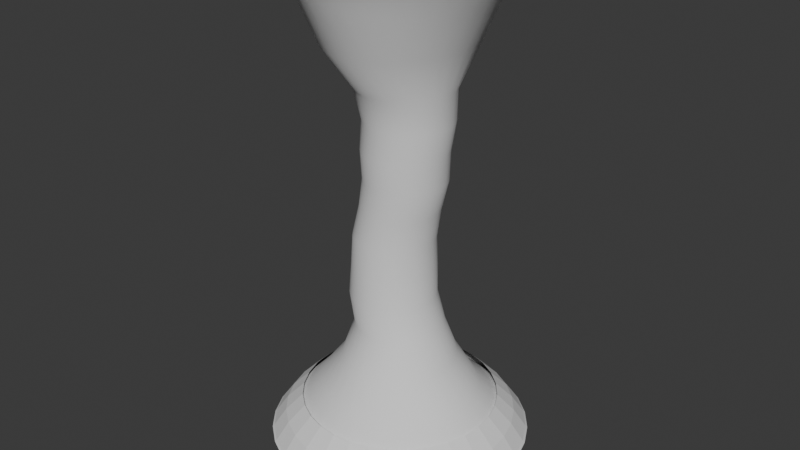 # Source: Tornado02.blend  (saved by Blender 4.0.36; exported with 4.5.12 LTS)
import bpy
from mathutils import Matrix  # noqa: F401  (used for matrix-valued properties, if any)

bpy.ops.wm.read_factory_settings(use_empty=True)
scene = bpy.context.scene
scene.name = 'Scene'

# ---- collections
col_collection = bpy.data.collections.new('Collection'); scene.collection.children.link(col_collection)

# ---- world
world_world = bpy.data.worlds.new('World'); scene.world = world_world
world_world.use_nodes = True; world_world.node_tree.nodes.clear()
_N = world_world.node_tree.nodes; _L = world_world.node_tree.links
n0 = _N.new('ShaderNodeOutputWorld'); n0.name = 'World Output'; n0.location = (300, 300)
n1 = _N.new('ShaderNodeBackground'); n1.name = 'Background'; n1.location = (10, 300)
n1.inputs[0].default_value = (0.05088, 0.05088, 0.05088, 1.0)
_L.new(n1.outputs[0], n0.inputs[0])
n0.is_active_output = True
world_world.color = (0.05088, 0.05088, 0.05088)
world_world.use_sun_shadow = False
world_world.sun_shadow_jitter_overblur = 0.0

# ---- meshes
me_cylinder = bpy.data.meshes.new('Cylinder')
me_cylinder.from_pydata([(-2.6e-08, 2.942, 0.0), (-2.262e-08, 2.546, 11.0), (0.5744, 2.886, 0.0), (0.4931, 2.497, 11.0), (1.127, 2.718, 0.0), (0.9673, 2.352, 11.0), (1.636, 2.447, 0.0), (1.404, 2.117, 11.0), (2.082, 2.081, 0.0), (1.787, 1.8, 11.0), (2.448, 1.635, 0.0), (2.102, 1.414, 11.0), (2.72, 1.126, 0.0), (2.335, 0.9741, 11.0), (2.888, 0.574, 0.0), (2.479, 0.4966, 11.0), (2.944, -2.91e-08, 0.0), (2.528, -1.815e-08, 11.0), (2.888, -0.574, 0.0), (2.479, -0.4966, 11.0), (2.72, -1.126, 0.0), (2.335, -0.9741, 11.0), (2.448, -1.635, 0.0), (2.102, -1.414, 11.0), (2.082, -2.081, 0.0), (1.787, -1.8, 11.0), (1.636, -2.447, 0.0), (1.404, -2.117, 11.0), (1.127, -2.718, 0.0), (0.9673, -2.352, 11.0), (0.5744, -2.886, 0.0), (0.4931, -2.497, 11.0), (-2.6e-08, -2.942, 0.0), (-2.262e-08, -2.546, 11.0), (-0.5744, -2.886, 0.0), (-0.4931, -2.497, 11.0), (-1.127, -2.718, 0.0), (-0.9673, -2.352, 11.0), (-1.636, -2.447, 0.0), (-1.404, -2.117, 11.0), (-2.082, -2.081, 0.0), (-1.787, -1.8, 11.0), (-2.448, -1.635, 0.0), (-2.102, -1.414, 11.0), (-2.72, -1.126, 0.0), (-2.335, -0.9741, 11.0), (-2.888, -0.574, 0.0), (-2.479, -0.4966, 11.0), (-2.944, -2.91e-08, 0.0), (-2.528, -1.815e-08, 11.0), (-2.888, 0.574, 0.0), (-2.479, 0.4966, 11.0), (-2.72, 1.126, 0.0), (-2.335, 0.9741, 11.0), (-2.448, 1.635, 0.0), (-2.102, 1.414, 11.0), (-2.082, 2.081, 0.0), (-1.787, 1.8, 11.0), (-1.636, 2.447, 0.0), (-1.404, 2.117, 11.0), (-1.127, 2.718, 0.0), (-0.9673, 2.352, 11.0), (-0.5744, 2.886, 0.0), (-0.4931, 2.497, 11.0), (0.0, 1.003, 2.75), (0.01111, 0.8807, 5.533), (0.1481, 1.076, 8.259), (0.3575, 1.055, 8.259), (0.1825, 0.8638, 5.533), (0.1951, 0.9835, 2.75), (0.5588, 0.9942, 8.259), (0.3472, 0.8137, 5.533), (0.3827, 0.9264, 2.75), (0.7443, 0.8947, 8.259), (0.4991, 0.7323, 5.533), (0.5556, 0.8338, 2.75), (0.9069, 0.7609, 8.259), (0.6322, 0.6228, 5.533), (0.7071, 0.709, 2.75), (1.04, 0.5978, 8.259), (0.7414, 0.4893, 5.533), (0.8315, 0.5571, 2.75), (1.14, 0.4118, 8.259), (0.8226, 0.337, 5.533), (0.9239, 0.3837, 2.75), (1.201, 0.2099, 8.259), (0.8725, 0.1718, 5.533), (0.9808, 0.1956, 2.75), (1.221, -1.977e-09, 8.259), (0.8894, -1.744e-09, 5.533), (1.0, 9.279e-10, 2.75), (1.201, -0.2099, 8.259), (0.8725, -0.1718, 5.533), (0.9808, -0.1956, 2.75), (1.14, -0.4118, 8.259), (0.8226, -0.337, 5.533), (0.9239, -0.3837, 2.75), (1.04, -0.5978, 8.259), (0.7414, -0.4893, 5.533), (0.8315, -0.5571, 2.75), (0.9069, -0.7609, 8.259), (0.6322, -0.6228, 5.533), (0.7071, -0.709, 2.75), (0.7443, -0.8947, 8.259), (0.4991, -0.7323, 5.533), (0.5556, -0.8338, 2.75), (0.5588, -0.9942, 8.259), (0.3472, -0.8137, 5.533), (0.3827, -0.9264, 2.75), (0.3575, -1.055, 8.259), (0.1825, -0.8638, 5.533), (0.1951, -0.9835, 2.75), (0.1481, -1.076, 8.259), (0.01111, -0.8807, 5.533), (0.0, -1.003, 2.75), (-0.06124, -1.055, 8.259), (-0.1602, -0.8638, 5.533), (-0.1951, -0.9835, 2.75), (-0.2626, -0.9942, 8.259), (-0.325, -0.8137, 5.533), (-0.3827, -0.9264, 2.75), (-0.4481, -0.8947, 8.259), (-0.4768, -0.7323, 5.533), (-0.5556, -0.8338, 2.75), (-0.6107, -0.7609, 8.259), (-0.6099, -0.6228, 5.533), (-0.7071, -0.709, 2.75), (-0.7442, -0.5978, 8.259), (-0.7192, -0.4893, 5.533), (-0.8315, -0.5571, 2.75), (-0.8433, -0.4118, 8.259), (-0.8003, -0.337, 5.533), (-0.9239, -0.3837, 2.75), (-0.9044, -0.2099, 8.259), (-0.8503, -0.1718, 5.533), (-0.9808, -0.1956, 2.75), (-0.925, -1.977e-09, 8.259), (-0.8672, -1.744e-09, 5.533), (-1.0, 9.279e-10, 2.75), (-0.9044, 0.2099, 8.259), (-0.8503, 0.1718, 5.533), (-0.9808, 0.1956, 2.75), (-0.8433, 0.4118, 8.259), (-0.8003, 0.337, 5.533), (-0.9239, 0.3837, 2.75), (-0.7442, 0.5978, 8.259), (-0.7192, 0.4893, 5.533), (-0.8315, 0.5571, 2.75), (-0.6107, 0.7609, 8.259), (-0.6099, 0.6228, 5.533), (-0.7071, 0.709, 2.75), (-0.4481, 0.8947, 8.259), (-0.4768, 0.7323, 5.533), (-0.5556, 0.8338, 2.75), (-0.2626, 0.9942, 8.259), (-0.325, 0.8137, 5.533), (-0.3827, 0.9264, 2.75), (-0.06124, 1.055, 8.259), (-0.1602, 0.8638, 5.533), (-0.1951, 0.9835, 2.75), (0.3631, 1.695, 1.178), (0.7123, 1.597, 1.178), (1.034, 1.437, 1.178), (1.316, 1.222, 1.178), (1.548, 0.9604, 1.178), (1.72, 0.6615, 1.178), (1.825, 0.3372, 1.178), (1.861, 6.113e-09, 1.178), (1.825, -0.3372, 1.178), (1.72, -0.6615, 1.178), (1.548, -0.9604, 1.178), (1.316, -1.222, 1.178), (1.034, -1.437, 1.178), (0.7123, -1.597, 1.178), (0.3631, -1.695, 1.178), (-7.451e-09, -1.729, 1.178), (-0.3631, -1.695, 1.178), (-0.7123, -1.597, 1.178), (-1.034, -1.437, 1.178), (-1.316, -1.222, 1.178), (-1.548, -0.9604, 1.178), (-1.72, -0.6615, 1.178), (-1.825, -0.3372, 1.178), (-1.861, 6.113e-09, 1.178), (-1.825, 0.3372, 1.178), (-1.72, 0.6615, 1.178), (-1.548, 0.9604, 1.178), (-1.316, 1.222, 1.178), (-1.034, 1.437, 1.178), (-0.7123, 1.597, 1.178), (-0.3631, 1.695, 1.178), (-7.451e-09, 1.729, 1.178), (0.0, 1.318, 1.955), (0.247, 1.293, 1.955), (0.4845, 1.218, 1.955), (0.7033, 1.096, 1.955), (0.8952, 0.9321, 1.955), (1.053, 0.7324, 1.955), (1.17, 0.5045, 1.955), (1.242, 0.2572, 1.955), (1.266, -6.839e-09, 1.955), (1.242, -0.2572, 1.955), (1.17, -0.5045, 1.955), (1.053, -0.7324, 1.955), (0.8952, -0.9321, 1.955), (0.7033, -1.096, 1.955), (0.4845, -1.218, 1.955), (0.247, -1.293, 1.955), (0.0, -1.318, 1.955), (-0.247, -1.293, 1.955), (-0.4845, -1.218, 1.955), (-0.7033, -1.096, 1.955), (-0.8952, -0.9321, 1.955), (-1.053, -0.7324, 1.955), (-1.17, -0.5045, 1.955), (-1.242, -0.2572, 1.955), (-1.266, -6.839e-09, 1.955), (-1.242, 0.2572, 1.955), (-1.17, 0.5045, 1.955), (-1.053, 0.7324, 1.955), (-0.8952, 0.9321, 1.955), (-0.7033, 1.096, 1.955), (-0.4845, 1.218, 1.955), (-0.247, 1.293, 1.955), (-2.782e-08, 2.065, 10.18), (0.3962, 2.026, 10.18), (0.7771, 1.908, 10.18), (1.128, 1.717, 10.18), (1.436, 1.46, 10.18), (1.689, 1.147, 10.18), (1.876, 0.7904, 10.18), (1.992, 0.4029, 10.18), (2.031, -1.1e-08, 10.18), (1.992, -0.4029, 10.18), (1.876, -0.7904, 10.18), (1.689, -1.147, 10.18), (1.436, -1.46, 10.18), (1.128, -1.717, 10.18), (0.7771, -1.908, 10.18), (0.3962, -2.026, 10.18), (-2.782e-08, -2.065, 10.18), (-0.3962, -2.026, 10.18), (-0.7771, -1.908, 10.18), (-1.128, -1.717, 10.18), (-1.436, -1.46, 10.18), (-1.689, -1.147, 10.18), (-1.876, -0.7904, 10.18), (-1.992, -0.4029, 10.18), (-2.031, -1.1e-08, 10.18), (-1.992, 0.4029, 10.18), (-1.876, 0.7904, 10.18), (-1.689, 1.147, 10.18), (-1.436, 1.46, 10.18), (-1.128, 1.717, 10.18), (-0.7771, 1.908, 10.18), (-0.3962, 2.026, 10.18), (0.3577, 1.74, 9.216), (0.6393, 1.639, 9.216), (0.8988, 1.475, 9.216), (1.126, 1.255, 9.216), (1.313, 0.9858, 9.216), (1.452, 0.6791, 9.216), (1.537, 0.3462, 9.216), (1.566, -1.072e-08, 9.216), (1.537, -0.3462, 9.216), (1.452, -0.6791, 9.216), (1.313, -0.9858, 9.216), (1.126, -1.255, 9.216), (0.8988, -1.475, 9.216), (0.6393, -1.639, 9.216), (0.3577, -1.74, 9.216), (0.0648, -1.774, 9.216), (-0.2281, -1.74, 9.216), (-0.5097, -1.639, 9.216), (-0.7692, -1.475, 9.216), (-0.9967, -1.255, 9.216), (-1.183, -0.9858, 9.216), (-1.322, -0.6791, 9.216), (-1.408, -0.3462, 9.216), (-1.436, -1.072e-08, 9.216), (-1.408, 0.3462, 9.216), (-1.322, 0.6791, 9.216), (-1.183, 0.9858, 9.216), (-0.9967, 1.255, 9.216), (-0.7692, 1.475, 9.216), (-0.5097, 1.639, 9.216), (-0.2281, 1.74, 9.216), (0.0648, 1.774, 9.216), (0.1481, 0.9417, 6.889), (0.3313, 0.9236, 6.889), (0.5075, 0.87, 6.889), (0.6699, 0.783, 6.889), (0.8122, 0.6659, 6.889), (0.929, 0.5232, 6.889), (1.016, 0.3604, 6.889), (1.069, 0.1837, 6.889), (1.087, -3.372e-11, 6.889), (1.069, -0.1837, 6.889), (1.016, -0.3604, 6.889), (0.929, -0.5232, 6.889), (0.8122, -0.6659, 6.889), (0.6699, -0.783, 6.889), (0.5075, -0.87, 6.889), (0.3313, -0.9236, 6.889), (0.1481, -0.9417, 6.889), (-0.0351, -0.9236, 6.889), (-0.2113, -0.87, 6.889), (-0.3736, -0.783, 6.889), (-0.516, -0.6659, 6.889), (-0.6328, -0.5232, 6.889), (-0.7195, -0.3604, 6.889), (-0.773, -0.1837, 6.889), (-0.791, -3.372e-11, 6.889), (-0.773, 0.1837, 6.889), (-0.7195, 0.3604, 6.889), (-0.6328, 0.5232, 6.889), (-0.516, 0.6659, 6.889), (-0.3736, 0.783, 6.889), (-0.2113, 0.87, 6.889), (-0.0351, 0.9236, 6.889), (-0.1555, 0.9417, 4.125), (0.0277, 0.9236, 4.125), (0.2039, 0.87, 4.125), (0.3662, 0.783, 4.125), (0.5086, 0.6659, 4.125), (0.6254, 0.5232, 4.125), (0.7121, 0.3604, 4.125), (0.7656, 0.1837, 4.125), (0.7836, 1.837e-09, 4.125), (0.7656, -0.1837, 4.125), (0.7121, -0.3604, 4.125), (0.6254, -0.5232, 4.125), (0.5086, -0.6659, 4.125), (0.3662, -0.783, 4.125), (0.2039, -0.87, 4.125), (0.0277, -0.9236, 4.125), (-0.1555, -0.9417, 4.125), (-0.3387, -0.9236, 4.125), (-0.5149, -0.87, 4.125), (-0.6773, -0.783, 4.125), (-0.8196, -0.6659, 4.125), (-0.9364, -0.5232, 4.125), (-1.023, -0.3604, 4.125), (-1.077, -0.1837, 4.125), (-1.095, 1.837e-09, 4.125), (-1.077, 0.1837, 4.125), (-1.023, 0.3604, 4.125), (-0.9364, 0.5232, 4.125), (-0.8196, 0.6659, 4.125), (-0.6773, 0.783, 4.125), (-0.5149, 0.87, 4.125), (-0.3387, 0.9236, 4.125), (-0.1426, 0.9105, 4.828), (0.03454, 0.893, 4.828), (0.2049, 0.8412, 4.828), (0.3619, 0.7571, 4.828), (0.4995, 0.6438, 4.828), (0.6124, 0.5059, 4.828), (0.6963, 0.3484, 4.828), (0.748, 0.1776, 4.828), (0.7654, 2.302e-09, 4.828), (0.748, -0.1776, 4.828), (0.6963, -0.3484, 4.828), (0.6124, -0.5059, 4.828), (0.4995, -0.6438, 4.828), (0.3619, -0.7571, 4.828), (0.2049, -0.8412, 4.828), (0.03454, -0.893, 4.828), (-0.1426, -0.9105, 4.828), (-0.3198, -0.893, 4.828), (-0.4901, -0.8412, 4.828), (-0.6471, -0.7571, 4.828), (-0.7847, -0.6438, 4.828), (-0.8976, -0.5059, 4.828), (-0.9815, -0.3484, 4.828), (-1.033, -0.1776, 4.828), (-1.051, 2.302e-09, 4.828), (-1.033, 0.1776, 4.828), (-0.9815, 0.3484, 4.828), (-0.8976, 0.5059, 4.828), (-0.7847, 0.6438, 4.828), (-0.6471, 0.7571, 4.828), (-0.4901, 0.8412, 4.828), (-0.3198, 0.893, 4.828), (0.3379, 0.895, 6.241), (0.5086, 0.8431, 6.241), (0.666, 0.7588, 6.241), (0.8039, 0.6453, 6.241), (0.917, 0.507, 6.241), (1.001, 0.3492, 6.241), (1.053, 0.178, 6.241), (1.07, -8.514e-10, 6.241), (1.053, -0.178, 6.241), (1.001, -0.3492, 6.241), (0.917, -0.507, 6.241), (0.8039, -0.6453, 6.241), (0.666, -0.7588, 6.241), (0.5086, -0.8431, 6.241), (0.3379, -0.895, 6.241), (0.1604, -0.9126, 6.241), (-0.01718, -0.895, 6.241), (-0.1879, -0.8431, 6.241), (-0.3452, -0.7588, 6.241), (-0.4831, -0.6453, 6.241), (-0.5963, -0.507, 6.241), (-0.6804, -0.3492, 6.241), (-0.7322, -0.178, 6.241), (-0.7497, -8.514e-10, 6.241), (-0.7322, 0.178, 6.241), (-0.6804, 0.3492, 6.241), (-0.5963, 0.507, 6.241), (-0.4831, 0.6453, 6.241), (-0.3452, 0.7588, 6.241), (-0.1879, 0.8431, 6.241), (-0.01718, 0.895, 6.241), (0.1604, 0.9126, 6.241), (0.00475, 0.9536, 3.438), (0.1866, 0.8982, 3.438), (0.3543, 0.8084, 3.438), (0.5012, 0.6875, 3.438), (0.6218, 0.5401, 3.438), (0.7114, 0.3721, 3.438), (0.7665, 0.1897, 3.438), (0.7852, 1.382e-09, 3.438), (0.7665, -0.1897, 3.438), (0.7114, -0.3721, 3.438), (0.6218, -0.5401, 3.438), (0.5012, -0.6875, 3.438), (0.3543, -0.8084, 3.438), (0.1866, -0.8982, 3.438), (0.00475, -0.9536, 3.438), (-0.1844, -0.9722, 3.438), (-0.3736, -0.9536, 3.438), (-0.5554, -0.8982, 3.438), (-0.7231, -0.8084, 3.438), (-0.87, -0.6875, 3.438), (-0.9906, -0.5401, 3.438), (-1.08, -0.3721, 3.438), (-1.135, -0.1897, 3.438), (-1.154, 1.382e-09, 3.438), (-1.135, 0.1897, 3.438), (-1.08, 0.3721, 3.438), (-0.9906, 0.5401, 3.438), (-0.87, 0.6875, 3.438), (-0.7231, 0.8084, 3.438), (-0.5554, 0.8982, 3.438), (-0.3736, 0.9536, 3.438), (-0.1844, 0.9722, 3.438), (0.2414, 0.9722, 7.574), (0.4306, 0.9536, 7.574), (0.6125, 0.8982, 7.574), (0.7801, 0.8084, 7.574), (0.927, 0.6875, 7.574), (1.048, 0.5401, 7.574), (1.137, 0.3721, 7.574), (1.192, 0.1897, 7.574), (1.211, -1.765e-10, 7.574), (1.192, -0.1897, 7.574), (1.137, -0.3721, 7.574), (1.048, -0.5401, 7.574), (0.927, -0.6875, 7.574), (0.7801, -0.8084, 7.574), (0.6125, -0.8982, 7.574), (0.4306, -0.9536, 7.574), (0.2414, -0.9722, 7.574), (0.05228, -0.9536, 7.574), (-0.1296, -0.8982, 7.574), (-0.2972, -0.8084, 7.574), (-0.4442, -0.6875, 7.574), (-0.5647, -0.5401, 7.574), (-0.6543, -0.3721, 7.574), (-0.7095, -0.1897, 7.574), (-0.7281, -1.765e-10, 7.574), (-0.7095, 0.1897, 7.574), (-0.6543, 0.3721, 7.574), (-0.5647, 0.5401, 7.574), (-0.4442, 0.6875, 7.574), (-0.2972, 0.8084, 7.574), (-0.1296, 0.8982, 7.574), (0.05228, 0.9536, 7.574)], [], [(224, 1, 3, 225), (225, 3, 5, 226), (226, 5, 7, 227), (227, 7, 9, 228), (228, 9, 11, 229), (229, 11, 13, 230), (230, 13, 15, 231), (231, 15, 17, 232), (232, 17, 19, 233), (233, 19, 21, 234), (234, 21, 23, 235), (235, 23, 25, 236), (236, 25, 27, 237), (237, 27, 29, 238), (238, 29, 31, 239), (239, 31, 33, 240), (240, 33, 35, 241), (241, 35, 37, 242), (242, 37, 39, 243), (243, 39, 41, 244), (244, 41, 43, 245), (245, 43, 45, 246), (246, 45, 47, 247), (247, 47, 49, 248), (248, 49, 51, 249), (249, 51, 53, 250), (250, 53, 55, 251), (251, 55, 57, 252), (252, 57, 59, 253), (253, 59, 61, 254), (383, 158, 65, 352), (254, 61, 63, 255), (255, 63, 1, 224), (223, 159, 64, 192), (479, 157, 66, 448), (222, 156, 159, 223), (382, 155, 158, 383), (478, 154, 157, 479), (221, 153, 156, 222), (381, 152, 155, 382), (477, 151, 154, 478), (220, 150, 153, 221), (380, 149, 152, 381), (476, 148, 151, 477), (219, 147, 150, 220), (379, 146, 149, 380), (475, 145, 148, 476), (218, 144, 147, 219), (378, 143, 146, 379), (474, 142, 145, 475), (217, 141, 144, 218), (377, 140, 143, 378), (473, 139, 142, 474), (216, 138, 141, 217), (376, 137, 140, 377), (472, 136, 139, 473), (215, 135, 138, 216), (375, 134, 137, 376), (471, 133, 136, 472), (214, 132, 135, 215), (374, 131, 134, 375), (470, 130, 133, 471), (213, 129, 132, 214), (373, 128, 131, 374), (469, 127, 130, 470), (212, 126, 129, 213), (372, 125, 128, 373), (468, 124, 127, 469), (211, 123, 126, 212), (371, 122, 125, 372), (467, 121, 124, 468), (210, 120, 123, 211), (370, 119, 122, 371), (466, 118, 121, 467), (209, 117, 120, 210), (369, 116, 119, 370), (465, 115, 118, 466), (208, 114, 117, 209), (368, 113, 116, 369), (464, 112, 115, 465), (207, 111, 114, 208), (367, 110, 113, 368), (463, 109, 112, 464), (206, 108, 111, 207), (366, 107, 110, 367), (462, 106, 109, 463), (205, 105, 108, 206), (365, 104, 107, 366), (461, 103, 106, 462), (204, 102, 105, 205), (364, 101, 104, 365), (460, 100, 103, 461), (203, 99, 102, 204), (363, 98, 101, 364), (459, 97, 100, 460), (202, 96, 99, 203), (362, 95, 98, 363), (458, 94, 97, 459), (201, 93, 96, 202), (361, 92, 95, 362), (457, 91, 94, 458), (200, 90, 93, 201), (360, 89, 92, 361), (456, 88, 91, 457), (199, 87, 90, 200), (359, 86, 89, 360), (455, 85, 88, 456), (198, 84, 87, 199), (358, 83, 86, 359), (454, 82, 85, 455), (197, 81, 84, 198), (357, 80, 83, 358), (453, 79, 82, 454), (196, 78, 81, 197), (356, 77, 80, 357), (452, 76, 79, 453), (195, 75, 78, 196), (355, 74, 77, 356), (451, 73, 76, 452), (194, 72, 75, 195), (354, 71, 74, 355), (450, 70, 73, 451), (193, 69, 72, 194), (353, 68, 71, 354), (449, 67, 70, 450), (192, 64, 69, 193), (352, 65, 68, 353), (448, 66, 67, 449), (0, 191, 160, 2), (2, 160, 161, 4), (4, 161, 162, 6), (6, 162, 163, 8), (8, 163, 164, 10), (10, 164, 165, 12), (12, 165, 166, 14), (14, 166, 167, 16), (16, 167, 168, 18), (18, 168, 169, 20), (20, 169, 170, 22), (22, 170, 171, 24), (24, 171, 172, 26), (26, 172, 173, 28), (28, 173, 174, 30), (30, 174, 175, 32), (32, 175, 176, 34), (34, 176, 177, 36), (36, 177, 178, 38), (38, 178, 179, 40), (40, 179, 180, 42), (42, 180, 181, 44), (44, 181, 182, 46), (46, 182, 183, 48), (48, 183, 184, 50), (50, 184, 185, 52), (52, 185, 186, 54), (54, 186, 187, 56), (56, 187, 188, 58), (58, 188, 189, 60), (60, 189, 190, 62), (62, 190, 191, 0), (191, 192, 193, 160), (160, 193, 194, 161), (161, 194, 195, 162), (162, 195, 196, 163), (163, 196, 197, 164), (164, 197, 198, 165), (165, 198, 199, 166), (166, 199, 200, 167), (167, 200, 201, 168), (168, 201, 202, 169), (169, 202, 203, 170), (170, 203, 204, 171), (171, 204, 205, 172), (172, 205, 206, 173), (173, 206, 207, 174), (174, 207, 208, 175), (175, 208, 209, 176), (176, 209, 210, 177), (177, 210, 211, 178), (178, 211, 212, 179), (179, 212, 213, 180), (180, 213, 214, 181), (181, 214, 215, 182), (182, 215, 216, 183), (183, 216, 217, 184), (184, 217, 218, 185), (185, 218, 219, 186), (186, 219, 220, 187), (187, 220, 221, 188), (188, 221, 222, 189), (189, 222, 223, 190), (190, 223, 192, 191), (286, 255, 224, 287), (285, 254, 255, 286), (284, 253, 254, 285), (283, 252, 253, 284), (282, 251, 252, 283), (281, 250, 251, 282), (280, 249, 250, 281), (279, 248, 249, 280), (278, 247, 248, 279), (277, 246, 247, 278), (276, 245, 246, 277), (275, 244, 245, 276), (274, 243, 244, 275), (273, 242, 243, 274), (272, 241, 242, 273), (271, 240, 241, 272), (270, 239, 240, 271), (269, 238, 239, 270), (268, 237, 238, 269), (267, 236, 237, 268), (266, 235, 236, 267), (265, 234, 235, 266), (264, 233, 234, 265), (263, 232, 233, 264), (262, 231, 232, 263), (261, 230, 231, 262), (260, 229, 230, 261), (259, 228, 229, 260), (258, 227, 228, 259), (257, 226, 227, 258), (256, 225, 226, 257), (287, 224, 225, 256), (66, 287, 256, 67), (67, 256, 257, 70), (70, 257, 258, 73), (73, 258, 259, 76), (76, 259, 260, 79), (79, 260, 261, 82), (82, 261, 262, 85), (85, 262, 263, 88), (88, 263, 264, 91), (91, 264, 265, 94), (94, 265, 266, 97), (97, 266, 267, 100), (100, 267, 268, 103), (103, 268, 269, 106), (106, 269, 270, 109), (109, 270, 271, 112), (112, 271, 272, 115), (115, 272, 273, 118), (118, 273, 274, 121), (121, 274, 275, 124), (124, 275, 276, 127), (127, 276, 277, 130), (130, 277, 278, 133), (133, 278, 279, 136), (136, 279, 280, 139), (139, 280, 281, 142), (142, 281, 282, 145), (145, 282, 283, 148), (148, 283, 284, 151), (151, 284, 285, 154), (154, 285, 286, 157), (157, 286, 287, 66), (415, 288, 289, 384), (384, 289, 290, 385), (385, 290, 291, 386), (386, 291, 292, 387), (387, 292, 293, 388), (388, 293, 294, 389), (389, 294, 295, 390), (390, 295, 296, 391), (391, 296, 297, 392), (392, 297, 298, 393), (393, 298, 299, 394), (394, 299, 300, 395), (395, 300, 301, 396), (396, 301, 302, 397), (397, 302, 303, 398), (398, 303, 304, 399), (399, 304, 305, 400), (400, 305, 306, 401), (401, 306, 307, 402), (402, 307, 308, 403), (403, 308, 309, 404), (404, 309, 310, 405), (405, 310, 311, 406), (406, 311, 312, 407), (407, 312, 313, 408), (408, 313, 314, 409), (409, 314, 315, 410), (410, 315, 316, 411), (411, 316, 317, 412), (412, 317, 318, 413), (413, 318, 319, 414), (414, 319, 288, 415), (447, 320, 321, 416), (416, 321, 322, 417), (417, 322, 323, 418), (418, 323, 324, 419), (419, 324, 325, 420), (420, 325, 326, 421), (421, 326, 327, 422), (422, 327, 328, 423), (423, 328, 329, 424), (424, 329, 330, 425), (425, 330, 331, 426), (426, 331, 332, 427), (427, 332, 333, 428), (428, 333, 334, 429), (429, 334, 335, 430), (430, 335, 336, 431), (431, 336, 337, 432), (432, 337, 338, 433), (433, 338, 339, 434), (434, 339, 340, 435), (435, 340, 341, 436), (436, 341, 342, 437), (437, 342, 343, 438), (438, 343, 344, 439), (439, 344, 345, 440), (440, 345, 346, 441), (441, 346, 347, 442), (442, 347, 348, 443), (443, 348, 349, 444), (444, 349, 350, 445), (445, 350, 351, 446), (446, 351, 320, 447), (320, 352, 353, 321), (321, 353, 354, 322), (322, 354, 355, 323), (323, 355, 356, 324), (324, 356, 357, 325), (325, 357, 358, 326), (326, 358, 359, 327), (327, 359, 360, 328), (328, 360, 361, 329), (329, 361, 362, 330), (330, 362, 363, 331), (331, 363, 364, 332), (332, 364, 365, 333), (333, 365, 366, 334), (334, 366, 367, 335), (335, 367, 368, 336), (336, 368, 369, 337), (337, 369, 370, 338), (338, 370, 371, 339), (339, 371, 372, 340), (340, 372, 373, 341), (341, 373, 374, 342), (342, 374, 375, 343), (343, 375, 376, 344), (344, 376, 377, 345), (345, 377, 378, 346), (346, 378, 379, 347), (347, 379, 380, 348), (348, 380, 381, 349), (349, 381, 382, 350), (350, 382, 383, 351), (351, 383, 352, 320), (158, 414, 415, 65), (155, 413, 414, 158), (152, 412, 413, 155), (149, 411, 412, 152), (146, 410, 411, 149), (143, 409, 410, 146), (140, 408, 409, 143), (137, 407, 408, 140), (134, 406, 407, 137), (131, 405, 406, 134), (128, 404, 405, 131), (125, 403, 404, 128), (122, 402, 403, 125), (119, 401, 402, 122), (116, 400, 401, 119), (113, 399, 400, 116), (110, 398, 399, 113), (107, 397, 398, 110), (104, 396, 397, 107), (101, 395, 396, 104), (98, 394, 395, 101), (95, 393, 394, 98), (92, 392, 393, 95), (89, 391, 392, 92), (86, 390, 391, 89), (83, 389, 390, 86), (80, 388, 389, 83), (77, 387, 388, 80), (74, 386, 387, 77), (71, 385, 386, 74), (68, 384, 385, 71), (65, 415, 384, 68), (159, 446, 447, 64), (156, 445, 446, 159), (153, 444, 445, 156), (150, 443, 444, 153), (147, 442, 443, 150), (144, 441, 442, 147), (141, 440, 441, 144), (138, 439, 440, 141), (135, 438, 439, 138), (132, 437, 438, 135), (129, 436, 437, 132), (126, 435, 436, 129), (123, 434, 435, 126), (120, 433, 434, 123), (117, 432, 433, 120), (114, 431, 432, 117), (111, 430, 431, 114), (108, 429, 430, 111), (105, 428, 429, 108), (102, 427, 428, 105), (99, 426, 427, 102), (96, 425, 426, 99), (93, 424, 425, 96), (90, 423, 424, 93), (87, 422, 423, 90), (84, 421, 422, 87), (81, 420, 421, 84), (78, 419, 420, 81), (75, 418, 419, 78), (72, 417, 418, 75), (69, 416, 417, 72), (64, 447, 416, 69), (288, 448, 449, 289), (289, 449, 450, 290), (290, 450, 451, 291), (291, 451, 452, 292), (292, 452, 453, 293), (293, 453, 454, 294), (294, 454, 455, 295), (295, 455, 456, 296), (296, 456, 457, 297), (297, 457, 458, 298), (298, 458, 459, 299), (299, 459, 460, 300), (300, 460, 461, 301), (301, 461, 462, 302), (302, 462, 463, 303), (303, 463, 464, 304), (304, 464, 465, 305), (305, 465, 466, 306), (306, 466, 467, 307), (307, 467, 468, 308), (308, 468, 469, 309), (309, 469, 470, 310), (310, 470, 471, 311), (311, 471, 472, 312), (312, 472, 473, 313), (313, 473, 474, 314), (314, 474, 475, 315), (315, 475, 476, 316), (316, 476, 477, 317), (317, 477, 478, 318), (318, 478, 479, 319), (319, 479, 448, 288)])
me_cylinder.polygons.foreach_set('use_smooth', [True] * 448)
_uv = me_cylinder.uv_layers.new(name='UVMap')
_uv.uv.foreach_set('vector', [1.0, 0.9256, 1.0, 1.0, 0.9688, 1.0, 0.9688, 0.9256, 0.9688, 0.9256, 0.9688, 1.0, 0.9375, 1.0, 0.9375, 0.9256, 0.9375, 0.9256, 0.9375, 1.0, 0.9062, 1.0, 0.9062, 0.9256, 0.9062, 0.9256, 0.9062, 1.0, 0.875, 1.0, 0.875, 0.9256, 0.875, 0.9256, 0.875, 1.0, 0.8438, 1.0, 0.8437, 0.9256, 0.8437, 0.9256, 0.8438, 1.0, 0.8125, 1.0, 0.8125, 0.9256, 0.8125, 0.9256, 0.8125, 1.0, 0.7812, 1.0, 0.7812, 0.9256, 0.7812, 0.9256, 0.7812, 1.0, 0.75, 1.0, 0.75, 0.9256, 0.75, 0.9256, 0.75, 1.0, 0.7188, 1.0, 0.7188, 0.9256, 0.7188, 0.9256, 0.7188, 1.0, 0.6875, 1.0, 0.6875, 0.9256, 0.6875, 0.9256, 0.6875, 1.0, 0.6562, 1.0, 0.6562, 0.9256, 0.6562, 0.9256, 0.6562, 1.0, 0.625, 1.0, 0.625, 0.9256, 0.625, 0.9256, 0.625, 1.0, 0.5938, 1.0, 0.5938, 0.9256, 0.5938, 0.9256, 0.5938, 1.0, 0.5625, 1.0, 0.5625, 0.9256, 0.5625, 0.9256, 0.5625, 1.0, 0.5312, 1.0, 0.5312, 0.9256, 0.5312, 0.9256, 0.5312, 1.0, 0.5, 1.0, 0.5, 0.9256, 0.5, 0.9256, 0.5, 1.0, 0.4688, 1.0, 0.4688, 0.9256, 0.4688, 0.9256, 0.4688, 1.0, 0.4375, 1.0, 0.4375, 0.9256, 0.4375, 0.9256, 0.4375, 1.0, 0.4062, 1.0, 0.4062, 0.9256, 0.4062, 0.9256, 0.4062, 1.0, 0.375, 1.0, 0.375, 0.9256, 0.375, 0.9256, 0.375, 1.0, 0.3438, 1.0, 0.3437, 0.9256, 0.3437, 0.9256, 0.3438, 1.0, 0.3125, 1.0, 0.3125, 0.9256, 0.3125, 0.9256, 0.3125, 1.0, 0.2812, 1.0, 0.2812, 0.9256, 0.2812, 0.9256, 0.2812, 1.0, 0.25, 1.0, 0.25, 0.9256, 0.25, 0.9256, 0.25, 1.0, 0.2188, 1.0, 0.2188, 0.9256, 0.2188, 0.9256, 0.2188, 1.0, 0.1875, 1.0, 0.1875, 0.9256, 0.1875, 0.9256, 0.1875, 1.0, 0.1562, 1.0, 0.1562, 0.9256, 0.1562, 0.9256, 0.1562, 1.0, 0.125, 1.0, 0.125, 0.9256, 0.125, 0.9256, 0.125, 1.0, 0.09375, 1.0, 0.09375, 0.9256, 0.09375, 0.9256, 0.09375, 1.0, 0.0625, 1.0, 0.0625, 0.9256, 0.03125, 0.439, 0.03125, 0.5, -1.118e-08, 0.5, -1.254e-08, 0.439, 0.0625, 0.9256, 0.0625, 1.0, 0.03125, 1.0, 0.03125, 0.9256, 0.03125, 0.9256, 0.03125, 1.0, 0.0, 1.0, -1.663e-09, 0.9256, 0.03125, 0.1778, 0.03125, 0.25, -1.676e-08, 0.25, -1.838e-08, 0.1778, 0.03125, 0.6875, 0.03125, 0.75, -5.588e-09, 0.75, 0.0, 0.6875, 0.0625, 0.1778, 0.0625, 0.25, 0.03125, 0.25, 0.03125, 0.1778, 0.0625, 0.439, 0.0625, 0.5, 0.03125, 0.5, 0.03125, 0.439, 0.06309, 0.6874, 0.0625, 0.75, 0.03125, 0.75, 0.03125, 0.6875, 0.09375, 0.1778, 0.09375, 0.25, 0.0625, 0.25, 0.0625, 0.1778, 0.09375, 0.439, 0.09375, 0.5, 0.0625, 0.5, 0.0625, 0.439, 0.09549, 0.6873, 0.09375, 0.75, 0.0625, 0.75, 0.06309, 0.6874, 0.125, 0.1778, 0.125, 0.25, 0.09375, 0.25, 0.09375, 0.1778, 0.125, 0.439, 0.125, 0.5, 0.09375, 0.5, 0.09375, 0.439, 0.1284, 0.6873, 0.125, 0.75, 0.09375, 0.75, 0.09549, 0.6873, 0.1562, 0.1778, 0.1562, 0.25, 0.125, 0.25, 0.125, 0.1778, 0.1562, 0.439, 0.1562, 0.5, 0.125, 0.5, 0.125, 0.439, 0.1618, 0.6872, 0.1562, 0.75, 0.125, 0.75, 0.1284, 0.6873, 0.1875, 0.1778, 0.1875, 0.25, 0.1562, 0.25, 0.1562, 0.1778, 0.1875, 0.439, 0.1875, 0.5, 0.1562, 0.5, 0.1562, 0.439, 0.1955, 0.6872, 0.1875, 0.75, 0.1562, 0.75, 0.1618, 0.6872, 0.2187, 0.1778, 0.2187, 0.25, 0.1875, 0.25, 0.1875, 0.1778, 0.2187, 0.439, 0.2187, 0.5, 0.1875, 0.5, 0.1875, 0.439, 0.2296, 0.6871, 0.2188, 0.75, 0.1875, 0.75, 0.1955, 0.6872, 0.25, 0.1778, 0.25, 0.25, 0.2187, 0.25, 0.2187, 0.1778, 0.25, 0.439, 0.25, 0.5, 0.2187, 0.5, 0.2187, 0.439, 0.2653, 0.6871, 0.25, 0.75, 0.2188, 0.75, 0.2296, 0.6871, 0.2812, 0.1778, 0.2812, 0.25, 0.25, 0.25, 0.25, 0.1778, 0.2812, 0.439, 0.2812, 0.5, 0.25, 0.5, 0.25, 0.439, 0.301, 0.6871, 0.2812, 0.75, 0.25, 0.75, 0.2653, 0.6871, 0.3125, 0.1778, 0.3125, 0.25, 0.2812, 0.25, 0.2812, 0.1778, 0.3125, 0.439, 0.3125, 0.5, 0.2812, 0.5, 0.2812, 0.439, 0.335, 0.6872, 0.3125, 0.75, 0.2812, 0.75, 0.301, 0.6871, 0.3438, 0.1778, 0.3438, 0.25, 0.3125, 0.25, 0.3125, 0.1778, 0.3438, 0.439, 0.3438, 0.5, 0.3125, 0.5, 0.3125, 0.439, 0.3688, 0.6872, 0.3438, 0.75, 0.3125, 0.75, 0.335, 0.6872, 0.375, 0.1778, 0.375, 0.25, 0.3438, 0.25, 0.3438, 0.1778, 0.375, 0.439, 0.375, 0.5, 0.3438, 0.5, 0.3438, 0.439, 0.4021, 0.6873, 0.375, 0.75, 0.3438, 0.75, 0.3688, 0.6872, 0.4062, 0.1778, 0.4062, 0.25, 0.375, 0.25, 0.375, 0.1778, 0.4062, 0.439, 0.4062, 0.5, 0.375, 0.5, 0.375, 0.439, 0.435, 0.6873, 0.4062, 0.75, 0.375, 0.75, 0.4021, 0.6873, 0.4375, 0.1778, 0.4375, 0.25, 0.4062, 0.25, 0.4062, 0.1778, 0.4375, 0.439, 0.4375, 0.5, 0.4062, 0.5, 0.4062, 0.439, 0.4675, 0.6874, 0.4375, 0.75, 0.4062, 0.75, 0.435, 0.6873, 0.4687, 0.1778, 0.4687, 0.25, 0.4375, 0.25, 0.4375, 0.1778, 0.4687, 0.439, 0.4687, 0.5, 0.4375, 0.5, 0.4375, 0.439, 0.4993, 0.6875, 0.4688, 0.75, 0.4375, 0.75, 0.4675, 0.6874, 0.5, 0.1778, 0.5, 0.25, 0.4687, 0.25, 0.4687, 0.1778, 0.5, 0.439, 0.5, 0.5, 0.4687, 0.5, 0.4687, 0.439, 0.5305, 0.6875, 0.5, 0.75, 0.4688, 0.75, 0.4993, 0.6875, 0.5313, 0.1778, 0.5312, 0.25, 0.5, 0.25, 0.5, 0.1778, 0.5313, 0.439, 0.5312, 0.5, 0.5, 0.5, 0.5, 0.439, 0.5612, 0.6876, 0.5312, 0.75, 0.5, 0.75, 0.5305, 0.6875, 0.5625, 0.1778, 0.5625, 0.25, 0.5312, 0.25, 0.5313, 0.1778, 0.5625, 0.439, 0.5625, 0.5, 0.5312, 0.5, 0.5313, 0.439, 0.5913, 0.6877, 0.5625, 0.75, 0.5312, 0.75, 0.5612, 0.6876, 0.5938, 0.1778, 0.5938, 0.25, 0.5625, 0.25, 0.5625, 0.1778, 0.5938, 0.439, 0.5938, 0.5, 0.5625, 0.5, 0.5625, 0.439, 0.6209, 0.6877, 0.5938, 0.75, 0.5625, 0.75, 0.5913, 0.6877, 0.625, 0.1778, 0.625, 0.25, 0.5938, 0.25, 0.5938, 0.1778, 0.625, 0.439, 0.625, 0.5, 0.5938, 0.5, 0.5938, 0.439, 0.65, 0.6878, 0.625, 0.75, 0.5938, 0.75, 0.6209, 0.6877, 0.6562, 0.1778, 0.6562, 0.25, 0.625, 0.25, 0.625, 0.1778, 0.6562, 0.439, 0.6562, 0.5, 0.625, 0.5, 0.625, 0.439, 0.6788, 0.6878, 0.6562, 0.75, 0.625, 0.75, 0.65, 0.6878, 0.6875, 0.1778, 0.6875, 0.25, 0.6562, 0.25, 0.6562, 0.1778, 0.6875, 0.439, 0.6875, 0.5, 0.6562, 0.5, 0.6562, 0.439, 0.7072, 0.6879, 0.6875, 0.75, 0.6562, 0.75, 0.6788, 0.6878, 0.7188, 0.1778, 0.7188, 0.25, 0.6875, 0.25, 0.6875, 0.1778, 0.7188, 0.439, 0.7188, 0.5, 0.6875, 0.5, 0.6875, 0.439, 0.7355, 0.6879, 0.7188, 0.75, 0.6875, 0.75, 0.7072, 0.6879, 0.75, 0.1778, 0.75, 0.25, 0.7188, 0.25, 0.7188, 0.1778, 0.75, 0.439, 0.75, 0.5, 0.7188, 0.5, 0.7188, 0.439, 0.7653, 0.6879, 0.75, 0.75, 0.7188, 0.75, 0.7355, 0.6879, 0.7812, 0.1778, 0.7812, 0.25, 0.75, 0.25, 0.75, 0.1778, 0.7812, 0.439, 0.7812, 0.5, 0.75, 0.5, 0.75, 0.439, 0.795, 0.6879, 0.7812, 0.75, 0.75, 0.75, 0.7653, 0.6879, 0.8125, 0.1778, 0.8125, 0.25, 0.7812, 0.25, 0.7812, 0.1778, 0.8125, 0.439, 0.8125, 0.5, 0.7812, 0.5, 0.7812, 0.439, 0.8233, 0.6879, 0.8125, 0.75, 0.7812, 0.75, 0.795, 0.6879, 0.8438, 0.1778, 0.8438, 0.25, 0.8125, 0.25, 0.8125, 0.1778, 0.8438, 0.439, 0.8437, 0.5, 0.8125, 0.5, 0.8125, 0.439, 0.8518, 0.6878, 0.8438, 0.75, 0.8125, 0.75, 0.8233, 0.6879, 0.875, 0.1778, 0.875, 0.25, 0.8438, 0.25, 0.8438, 0.1778, 0.875, 0.439, 0.875, 0.5, 0.8437, 0.5, 0.8438, 0.439, 0.8805, 0.6878, 0.875, 0.75, 0.8438, 0.75, 0.8518, 0.6878, 0.9062, 0.1778, 0.9062, 0.25, 0.875, 0.25, 0.875, 0.1778, 0.9062, 0.439, 0.9062, 0.5, 0.875, 0.5, 0.875, 0.439, 0.9097, 0.6877, 0.9062, 0.75, 0.875, 0.75, 0.8805, 0.6878, 0.9375, 0.1778, 0.9375, 0.25, 0.9062, 0.25, 0.9062, 0.1778, 0.9375, 0.439, 0.9375, 0.5, 0.9062, 0.5, 0.9062, 0.439, 0.9392, 0.6877, 0.9375, 0.75, 0.9062, 0.75, 0.9097, 0.6877, 0.9688, 0.1778, 0.9688, 0.25, 0.9375, 0.25, 0.9375, 0.1778, 0.9688, 0.439, 0.9688, 0.5, 0.9375, 0.5, 0.9375, 0.439, 0.9693, 0.6876, 0.9688, 0.75, 0.9375, 0.75, 0.9392, 0.6877, 1.0, 0.1778, 1.0, 0.25, 0.9688, 0.25, 0.9688, 0.1778, 1.0, 0.439, 1.0, 0.5, 0.9688, 0.5, 0.9688, 0.439, 1.0, 0.6875, 1.0, 0.75, 0.9688, 0.75, 0.9693, 0.6876, 1.0, 0.0, 1.0, 0.1071, 0.9688, 0.1071, 0.9688, 0.0, 0.9688, 0.0, 0.9688, 0.1071, 0.9375, 0.1071, 0.9375, 0.0, 0.9375, 0.0, 0.9375, 0.1071, 0.9062, 0.1071, 0.9062, 0.0, 0.9062, 0.0, 0.9062, 0.1071, 0.875, 0.1071, 0.875, 0.0, 0.875, 0.0, 0.875, 0.1071, 0.8438, 0.1071, 0.8438, 0.0, 0.8438, 0.0, 0.8438, 0.1071, 0.8125, 0.1071, 0.8125, 0.0, 0.8125, 0.0, 0.8125, 0.1071, 0.7812, 0.1071, 0.7812, 0.0, 0.7812, 0.0, 0.7812, 0.1071, 0.75, 0.1071, 0.75, 0.0, 0.75, 0.0, 0.75, 0.1071, 0.7188, 0.1071, 0.7188, 0.0, 0.7188, 0.0, 0.7188, 0.1071, 0.6875, 0.1071, 0.6875, 0.0, 0.6875, 0.0, 0.6875, 0.1071, 0.6562, 0.1071, 0.6562, 0.0, 0.6562, 0.0, 0.6562, 0.1071, 0.625, 0.1071, 0.625, 0.0, 0.625, 0.0, 0.625, 0.1071, 0.5937, 0.1071, 0.5938, 0.0, 0.5938, 0.0, 0.5937, 0.1071, 0.5625, 0.1071, 0.5625, 0.0, 0.5625, 0.0, 0.5625, 0.1071, 0.5312, 0.1071, 0.5312, 0.0, 0.5312, 0.0, 0.5312, 0.1071, 0.5, 0.1071, 0.5, 0.0, 0.5, 0.0, 0.5, 0.1071, 0.4687, 0.1071, 0.4687, 0.0, 0.4687, 0.0, 0.4687, 0.1071, 0.4375, 0.1071, 0.4375, 0.0, 0.4375, 0.0, 0.4375, 0.1071, 0.4062, 0.1071, 0.4062, 0.0, 0.4062, 0.0, 0.4062, 0.1071, 0.375, 0.1071, 0.375, 0.0, 0.375, 0.0, 0.375, 0.1071, 0.3438, 0.1071, 0.3437, 0.0, 0.3437, 0.0, 0.3438, 0.1071, 0.3125, 0.1071, 0.3125, 0.0, 0.3125, 0.0, 0.3125, 0.1071, 0.2812, 0.1071, 0.2812, 0.0, 0.2812, 0.0, 0.2812, 0.1071, 0.25, 0.1071, 0.25, 0.0, 0.25, 0.0, 0.25, 0.1071, 0.2187, 0.1071, 0.2187, 0.0, 0.2187, 0.0, 0.2187, 0.1071, 0.1875, 0.1071, 0.1875, 0.0, 0.1875, 0.0, 0.1875, 0.1071, 0.1562, 0.1071, 0.1562, 0.0, 0.1562, 0.0, 0.1562, 0.1071, 0.125, 0.1071, 0.125, 0.0, 0.125, 0.0, 0.125, 0.1071, 0.09375, 0.1071, 0.09375, 0.0, 0.09375, 0.0, 0.09375, 0.1071, 0.0625, 0.1071, 0.0625, 0.0, 0.0625, 0.0, 0.0625, 0.1071, 0.03125, 0.1071, 0.03125, 0.0, 0.03125, 0.0, 0.03125, 0.1071, -1.996e-08, 0.1071, -2.235e-08, 0.0, 1.0, 0.1071, 1.0, 0.1778, 0.9688, 0.1778, 0.9688, 0.1071, 0.9688, 0.1071, 0.9688, 0.1778, 0.9375, 0.1778, 0.9375, 0.1071, 0.9375, 0.1071, 0.9375, 0.1778, 0.9062, 0.1778, 0.9062, 0.1071, 0.9062, 0.1071, 0.9062, 0.1778, 0.875, 0.1778, 0.875, 0.1071, 0.875, 0.1071, 0.875, 0.1778, 0.8438, 0.1778, 0.8438, 0.1071, 0.8438, 0.1071, 0.8438, 0.1778, 0.8125, 0.1778, 0.8125, 0.1071, 0.8125, 0.1071, 0.8125, 0.1778, 0.7812, 0.1778, 0.7812, 0.1071, 0.7812, 0.1071, 0.7812, 0.1778, 0.75, 0.1778, 0.75, 0.1071, 0.75, 0.1071, 0.75, 0.1778, 0.7188, 0.1778, 0.7188, 0.1071, 0.7188, 0.1071, 0.7188, 0.1778, 0.6875, 0.1778, 0.6875, 0.1071, 0.6875, 0.1071, 0.6875, 0.1778, 0.6562, 0.1778, 0.6562, 0.1071, 0.6562, 0.1071, 0.6562, 0.1778, 0.625, 0.1778, 0.625, 0.1071, 0.625, 0.1071, 0.625, 0.1778, 0.5938, 0.1778, 0.5937, 0.1071, 0.5937, 0.1071, 0.5938, 0.1778, 0.5625, 0.1778, 0.5625, 0.1071, 0.5625, 0.1071, 0.5625, 0.1778, 0.5313, 0.1778, 0.5312, 0.1071, 0.5312, 0.1071, 0.5313, 0.1778, 0.5, 0.1778, 0.5, 0.1071, 0.5, 0.1071, 0.5, 0.1778, 0.4687, 0.1778, 0.4687, 0.1071, 0.4687, 0.1071, 0.4687, 0.1778, 0.4375, 0.1778, 0.4375, 0.1071, 0.4375, 0.1071, 0.4375, 0.1778, 0.4062, 0.1778, 0.4062, 0.1071, 0.4062, 0.1071, 0.4062, 0.1778, 0.375, 0.1778, 0.375, 0.1071, 0.375, 0.1071, 0.375, 0.1778, 0.3438, 0.1778, 0.3438, 0.1071, 0.3438, 0.1071, 0.3438, 0.1778, 0.3125, 0.1778, 0.3125, 0.1071, 0.3125, 0.1071, 0.3125, 0.1778, 0.2812, 0.1778, 0.2812, 0.1071, 0.2812, 0.1071, 0.2812, 0.1778, 0.25, 0.1778, 0.25, 0.1071, 0.25, 0.1071, 0.25, 0.1778, 0.2187, 0.1778, 0.2187, 0.1071, 0.2187, 0.1071, 0.2187, 0.1778, 0.1875, 0.1778, 0.1875, 0.1071, 0.1875, 0.1071, 0.1875, 0.1778, 0.1562, 0.1778, 0.1562, 0.1071, 0.1562, 0.1071, 0.1562, 0.1778, 0.125, 0.1778, 0.125, 0.1071, 0.125, 0.1071, 0.125, 0.1778, 0.09375, 0.1778, 0.09375, 0.1071, 0.09375, 0.1071, 0.09375, 0.1778, 0.0625, 0.1778, 0.0625, 0.1071, 0.0625, 0.1071, 0.0625, 0.1778, 0.03125, 0.1778, 0.03125, 0.1071, 0.03125, 0.1071, 0.03125, 0.1778, -1.838e-08, 0.1778, -1.996e-08, 0.1071, 0.03125, 0.8378, 0.03125, 0.9256, -1.663e-09, 0.9256, -3.625e-09, 0.8378, 0.0625, 0.8378, 0.0625, 0.9256, 0.03125, 0.9256, 0.03125, 0.8378, 0.09375, 0.8378, 0.09375, 0.9256, 0.0625, 0.9256, 0.0625, 0.8378, 0.125, 0.8378, 0.125, 0.9256, 0.09375, 0.9256, 0.09375, 0.8378, 0.1562, 0.8378, 0.1562, 0.9256, 0.125, 0.9256, 0.125, 0.8378, 0.1875, 0.8378, 0.1875, 0.9256, 0.1562, 0.9256, 0.1562, 0.8378, 0.2188, 0.8378, 0.2188, 0.9256, 0.1875, 0.9256, 0.1875, 0.8378, 0.25, 0.8378, 0.25, 0.9256, 0.2188, 0.9256, 0.2188, 0.8378, 0.2812, 0.8378, 0.2812, 0.9256, 0.25, 0.9256, 0.25, 0.8378, 0.3125, 0.8378, 0.3125, 0.9256, 0.2812, 0.9256, 0.2812, 0.8378, 0.3438, 0.8378, 0.3437, 0.9256, 0.3125, 0.9256, 0.3125, 0.8378, 0.375, 0.8378, 0.375, 0.9256, 0.3437, 0.9256, 0.3438, 0.8378, 0.4062, 0.8378, 0.4062, 0.9256, 0.375, 0.9256, 0.375, 0.8378, 0.4375, 0.8378, 0.4375, 0.9256, 0.4062, 0.9256, 0.4062, 0.8378, 0.4688, 0.8378, 0.4688, 0.9256, 0.4375, 0.9256, 0.4375, 0.8378, 0.5, 0.8378, 0.5, 0.9256, 0.4688, 0.9256, 0.4688, 0.8378, 0.5312, 0.8378, 0.5312, 0.9256, 0.5, 0.9256, 0.5, 0.8378, 0.5625, 0.8378, 0.5625, 0.9256, 0.5312, 0.9256, 0.5312, 0.8378, 0.5938, 0.8378, 0.5938, 0.9256, 0.5625, 0.9256, 0.5625, 0.8378, 0.625, 0.8378, 0.625, 0.9256, 0.5938, 0.9256, 0.5938, 0.8378, 0.6562, 0.8378, 0.6562, 0.9256, 0.625, 0.9256, 0.625, 0.8378, 0.6875, 0.8378, 0.6875, 0.9256, 0.6562, 0.9256, 0.6562, 0.8378, 0.7188, 0.8378, 0.7188, 0.9256, 0.6875, 0.9256, 0.6875, 0.8378, 0.75, 0.8378, 0.75, 0.9256, 0.7188, 0.9256, 0.7188, 0.8378, 0.7812, 0.8378, 0.7812, 0.9256, 0.75, 0.9256, 0.75, 0.8378, 0.8125, 0.8378, 0.8125, 0.9256, 0.7812, 0.9256, 0.7812, 0.8378, 0.8438, 0.8378, 0.8437, 0.9256, 0.8125, 0.9256, 0.8125, 0.8378, 0.875, 0.8378, 0.875, 0.9256, 0.8437, 0.9256, 0.8438, 0.8378, 0.9062, 0.8378, 0.9062, 0.9256, 0.875, 0.9256, 0.875, 0.8378, 0.9375, 0.8378, 0.9375, 0.9256, 0.9062, 0.9256, 0.9062, 0.8378, 0.9688, 0.8378, 0.9688, 0.9256, 0.9375, 0.9256, 0.9375, 0.8378, 1.0, 0.8378, 1.0, 0.9256, 0.9688, 0.9256, 0.9688, 0.8378, 1.0, 0.75, 1.0, 0.8378, 0.9688, 0.8378, 0.9688, 0.75, 0.9688, 0.75, 0.9688, 0.8378, 0.9375, 0.8378, 0.9375, 0.75, 0.9375, 0.75, 0.9375, 0.8378, 0.9062, 0.8378, 0.9062, 0.75, 0.9062, 0.75, 0.9062, 0.8378, 0.875, 0.8378, 0.875, 0.75, 0.875, 0.75, 0.875, 0.8378, 0.8438, 0.8378, 0.8438, 0.75, 0.8438, 0.75, 0.8438, 0.8378, 0.8125, 0.8378, 0.8125, 0.75, 0.8125, 0.75, 0.8125, 0.8378, 0.7812, 0.8378, 0.7812, 0.75, 0.7812, 0.75, 0.7812, 0.8378, 0.75, 0.8378, 0.75, 0.75, 0.75, 0.75, 0.75, 0.8378, 0.7188, 0.8378, 0.7188, 0.75, 0.7188, 0.75, 0.7188, 0.8378, 0.6875, 0.8378, 0.6875, 0.75, 0.6875, 0.75, 0.6875, 0.8378, 0.6562, 0.8378, 0.6562, 0.75, 0.6562, 0.75, 0.6562, 0.8378, 0.625, 0.8378, 0.625, 0.75, 0.625, 0.75, 0.625, 0.8378, 0.5938, 0.8378, 0.5938, 0.75, 0.5938, 0.75, 0.5938, 0.8378, 0.5625, 0.8378, 0.5625, 0.75, 0.5625, 0.75, 0.5625, 0.8378, 0.5312, 0.8378, 0.5312, 0.75, 0.5312, 0.75, 0.5312, 0.8378, 0.5, 0.8378, 0.5, 0.75, 0.5, 0.75, 0.5, 0.8378, 0.4688, 0.8378, 0.4688, 0.75, 0.4688, 0.75, 0.4688, 0.8378, 0.4375, 0.8378, 0.4375, 0.75, 0.4375, 0.75, 0.4375, 0.8378, 0.4062, 0.8378, 0.4062, 0.75, 0.4062, 0.75, 0.4062, 0.8378, 0.375, 0.8378, 0.375, 0.75, 0.375, 0.75, 0.375, 0.8378, 0.3438, 0.8378, 0.3438, 0.75, 0.3438, 0.75, 0.3438, 0.8378, 0.3125, 0.8378, 0.3125, 0.75, 0.3125, 0.75, 0.3125, 0.8378, 0.2812, 0.8378, 0.2812, 0.75, 0.2812, 0.75, 0.2812, 0.8378, 0.25, 0.8378, 0.25, 0.75, 0.25, 0.75, 0.25, 0.8378, 0.2188, 0.8378, 0.2188, 0.75, 0.2188, 0.75, 0.2188, 0.8378, 0.1875, 0.8378, 0.1875, 0.75, 0.1875, 0.75, 0.1875, 0.8378, 0.1562, 0.8378, 0.1562, 0.75, 0.1562, 0.75, 0.1562, 0.8378, 0.125, 0.8378, 0.125, 0.75, 0.125, 0.75, 0.125, 0.8378, 0.09375, 0.8378, 0.09375, 0.75, 0.09375, 0.75, 0.09375, 0.8378, 0.0625, 0.8378, 0.0625, 0.75, 0.0625, 0.75, 0.0625, 0.8378, 0.03125, 0.8378, 0.03125, 0.75, 0.03125, 0.75, 0.03125, 0.8378, -3.625e-09, 0.8378, -5.588e-09, 0.75, 1.0, 0.5652, 1.0, 0.625, 0.9688, 0.625, 0.9688, 0.5652, 0.9688, 0.5652, 0.9688, 0.625, 0.9375, 0.625, 0.9375, 0.5652, 0.9375, 0.5652, 0.9375, 0.625, 0.9062, 0.625, 0.9062, 0.5652, 0.9062, 0.5652, 0.9062, 0.625, 0.875, 0.625, 0.875, 0.5652, 0.875, 0.5652, 0.875, 0.625, 0.8438, 0.625, 0.8438, 0.5652, 0.8438, 0.5652, 0.8438, 0.625, 0.8125, 0.625, 0.8125, 0.5652, 0.8125, 0.5652, 0.8125, 0.625, 0.7812, 0.625, 0.7812, 0.5652, 0.7812, 0.5652, 0.7812, 0.625, 0.75, 0.625, 0.75, 0.5652, 0.75, 0.5652, 0.75, 0.625, 0.7188, 0.625, 0.7188, 0.5652, 0.7188, 0.5652, 0.7188, 0.625, 0.6875, 0.625, 0.6875, 0.5652, 0.6875, 0.5652, 0.6875, 0.625, 0.6562, 0.625, 0.6563, 0.5652, 0.6563, 0.5652, 0.6562, 0.625, 0.625, 0.625, 0.625, 0.5652, 0.625, 0.5652, 0.625, 0.625, 0.5938, 0.625, 0.5938, 0.5652, 0.5938, 0.5652, 0.5938, 0.625, 0.5625, 0.625, 0.5625, 0.5652, 0.5625, 0.5652, 0.5625, 0.625, 0.5312, 0.625, 0.5312, 0.5652, 0.5312, 0.5652, 0.5312, 0.625, 0.5, 0.625, 0.5, 0.5652, 0.5, 0.5652, 0.5, 0.625, 0.4688, 0.625, 0.4688, 0.5652, 0.4688, 0.5652, 0.4688, 0.625, 0.4375, 0.625, 0.4375, 0.5652, 0.4375, 0.5652, 0.4375, 0.625, 0.4062, 0.625, 0.4062, 0.5652, 0.4062, 0.5652, 0.4062, 0.625, 0.375, 0.625, 0.375, 0.5652, 0.375, 0.5652, 0.375, 0.625, 0.3438, 0.625, 0.3438, 0.5652, 0.3438, 0.5652, 0.3438, 0.625, 0.3125, 0.625, 0.3125, 0.5652, 0.3125, 0.5652, 0.3125, 0.625, 0.2812, 0.625, 0.2812, 0.5652, 0.2812, 0.5652, 0.2812, 0.625, 0.25, 0.625, 0.25, 0.5652, 0.25, 0.5652, 0.25, 0.625, 0.2188, 0.625, 0.2188, 0.5652, 0.2188, 0.5652, 0.2188, 0.625, 0.1875, 0.625, 0.1875, 0.5652, 0.1875, 0.5652, 0.1875, 0.625, 0.1562, 0.625, 0.1562, 0.5652, 0.1562, 0.5652, 0.1562, 0.625, 0.125, 0.625, 0.125, 0.5652, 0.125, 0.5652, 0.125, 0.625, 0.09375, 0.625, 0.09375, 0.5652, 0.09375, 0.5652, 0.09375, 0.625, 0.0625, 0.625, 0.0625, 0.5652, 0.0625, 0.5652, 0.0625, 0.625, 0.03125, 0.625, 0.03125, 0.5652, 0.03125, 0.5652, 0.03125, 0.625, -8.382e-09, 0.625, -9.718e-09, 0.5652, 1.0, 0.3126, 1.0, 0.375, 0.9688, 0.375, 0.9687, 0.3126, 0.9687, 0.3126, 0.9688, 0.375, 0.9375, 0.375, 0.9368, 0.3127, 0.9368, 0.3127, 0.9375, 0.375, 0.9062, 0.375, 0.9042, 0.3129, 0.9042, 0.3129, 0.9062, 0.375, 0.875, 0.375, 0.871, 0.3132, 0.871, 0.3132, 0.875, 0.375, 0.8438, 0.375, 0.8373, 0.3135, 0.8373, 0.3135, 0.8438, 0.375, 0.8125, 0.375, 0.8032, 0.3137, 0.8032, 0.3137, 0.8125, 0.375, 0.7812, 0.375, 0.7688, 0.3139, 0.7688, 0.3139, 0.7812, 0.375, 0.75, 0.375, 0.7325, 0.314, 0.7325, 0.314, 0.75, 0.375, 0.7188, 0.375, 0.6963, 0.3139, 0.6963, 0.3139, 0.7188, 0.375, 0.6875, 0.375, 0.6619, 0.3137, 0.6619, 0.3137, 0.6875, 0.375, 0.6562, 0.375, 0.6278, 0.3135, 0.6278, 0.3135, 0.6562, 0.375, 0.625, 0.375, 0.5941, 0.3132, 0.5941, 0.3132, 0.625, 0.375, 0.5938, 0.375, 0.5609, 0.3129, 0.5609, 0.3129, 0.5938, 0.375, 0.5625, 0.375, 0.5283, 0.3127, 0.5283, 0.3127, 0.5625, 0.375, 0.5312, 0.375, 0.4964, 0.3126, 0.4964, 0.3126, 0.5312, 0.375, 0.5, 0.375, 0.4651, 0.3125, 0.4651, 0.3125, 0.5, 0.375, 0.4687, 0.375, 0.4345, 0.3125, 0.4345, 0.3125, 0.4687, 0.375, 0.4375, 0.375, 0.4046, 0.3125, 0.4046, 0.3125, 0.4375, 0.375, 0.4062, 0.375, 0.3753, 0.3127, 0.3753, 0.3127, 0.4062, 0.375, 0.375, 0.375, 0.3465, 0.3128, 0.3465, 0.3128, 0.375, 0.375, 0.3438, 0.375, 0.3181, 0.313, 0.3181, 0.313, 0.3438, 0.375, 0.3125, 0.375, 0.29, 0.3131, 0.29, 0.3131, 0.3125, 0.375, 0.2812, 0.375, 0.2621, 0.3132, 0.2621, 0.3132, 0.2812, 0.375, 0.25, 0.375, 0.2325, 0.3132, 0.2325, 0.3132, 0.25, 0.375, 0.2187, 0.375, 0.203, 0.3132, 0.203, 0.3132, 0.2187, 0.375, 0.1875, 0.375, 0.1751, 0.3131, 0.1751, 0.3131, 0.1875, 0.375, 0.1562, 0.375, 0.147, 0.313, 0.147, 0.313, 0.1562, 0.375, 0.125, 0.375, 0.1186, 0.3128, 0.1186, 0.3128, 0.125, 0.375, 0.09375, 0.375, 0.08982, 0.3127, 0.08982, 0.3127, 0.09375, 0.375, 0.0625, 0.375, 0.0605, 0.3125, 0.0605, 0.3125, 0.0625, 0.375, 0.03125, 0.375, 0.03058, 0.3125, 0.03058, 0.3125, 0.03125, 0.375, -1.397e-08, 0.375, -2.664e-07, 0.3125, 1.0, 0.375, 1.0, 0.439, 0.9688, 0.439, 0.9688, 0.375, 0.9688, 0.375, 0.9688, 0.439, 0.9375, 0.439, 0.9375, 0.375, 0.9375, 0.375, 0.9375, 0.439, 0.9062, 0.439, 0.9062, 0.375, 0.9062, 0.375, 0.9062, 0.439, 0.875, 0.439, 0.875, 0.375, 0.875, 0.375, 0.875, 0.439, 0.8438, 0.439, 0.8438, 0.375, 0.8438, 0.375, 0.8438, 0.439, 0.8125, 0.439, 0.8125, 0.375, 0.8125, 0.375, 0.8125, 0.439, 0.7812, 0.439, 0.7812, 0.375, 0.7812, 0.375, 0.7812, 0.439, 0.75, 0.439, 0.75, 0.375, 0.75, 0.375, 0.75, 0.439, 0.7188, 0.439, 0.7188, 0.375, 0.7188, 0.375, 0.7188, 0.439, 0.6875, 0.439, 0.6875, 0.375, 0.6875, 0.375, 0.6875, 0.439, 0.6562, 0.439, 0.6562, 0.375, 0.6562, 0.375, 0.6562, 0.439, 0.625, 0.439, 0.625, 0.375, 0.625, 0.375, 0.625, 0.439, 0.5938, 0.439, 0.5938, 0.375, 0.5938, 0.375, 0.5938, 0.439, 0.5625, 0.439, 0.5625, 0.375, 0.5625, 0.375, 0.5625, 0.439, 0.5313, 0.439, 0.5312, 0.375, 0.5312, 0.375, 0.5313, 0.439, 0.5, 0.439, 0.5, 0.375, 0.5, 0.375, 0.5, 0.439, 0.4687, 0.439, 0.4687, 0.375, 0.4687, 0.375, 0.4687, 0.439, 0.4375, 0.439, 0.4375, 0.375, 0.4375, 0.375, 0.4375, 0.439, 0.4062, 0.439, 0.4062, 0.375, 0.4062, 0.375, 0.4062, 0.439, 0.375, 0.439, 0.375, 0.375, 0.375, 0.375, 0.375, 0.439, 0.3438, 0.439, 0.3438, 0.375, 0.3438, 0.375, 0.3438, 0.439, 0.3125, 0.439, 0.3125, 0.375, 0.3125, 0.375, 0.3125, 0.439, 0.2812, 0.439, 0.2812, 0.375, 0.2812, 0.375, 0.2812, 0.439, 0.25, 0.439, 0.25, 0.375, 0.25, 0.375, 0.25, 0.439, 0.2187, 0.439, 0.2187, 0.375, 0.2187, 0.375, 0.2187, 0.439, 0.1875, 0.439, 0.1875, 0.375, 0.1875, 0.375, 0.1875, 0.439, 0.1562, 0.439, 0.1562, 0.375, 0.1562, 0.375, 0.1562, 0.439, 0.125, 0.439, 0.125, 0.375, 0.125, 0.375, 0.125, 0.439, 0.09375, 0.439, 0.09375, 0.375, 0.09375, 0.375, 0.09375, 0.439, 0.0625, 0.439, 0.0625, 0.375, 0.0625, 0.375, 0.0625, 0.439, 0.03125, 0.439, 0.03125, 0.375, 0.03125, 0.375, 0.03125, 0.439, -1.254e-08, 0.439, -1.397e-08, 0.375, 0.03125, 0.5, 0.03125, 0.5652, -9.718e-09, 0.5652, -1.118e-08, 0.5, 0.0625, 0.5, 0.0625, 0.5652, 0.03125, 0.5652, 0.03125, 0.5, 0.09375, 0.5, 0.09375, 0.5652, 0.0625, 0.5652, 0.0625, 0.5, 0.125, 0.5, 0.125, 0.5652, 0.09375, 0.5652, 0.09375, 0.5, 0.1562, 0.5, 0.1562, 0.5652, 0.125, 0.5652, 0.125, 0.5, 0.1875, 0.5, 0.1875, 0.5652, 0.1562, 0.5652, 0.1562, 0.5, 0.2187, 0.5, 0.2188, 0.5652, 0.1875, 0.5652, 0.1875, 0.5, 0.25, 0.5, 0.25, 0.5652, 0.2188, 0.5652, 0.2187, 0.5, 0.2812, 0.5, 0.2812, 0.5652, 0.25, 0.5652, 0.25, 0.5, 0.3125, 0.5, 0.3125, 0.5652, 0.2812, 0.5652, 0.2812, 0.5, 0.3438, 0.5, 0.3438, 0.5652, 0.3125, 0.5652, 0.3125, 0.5, 0.375, 0.5, 0.375, 0.5652, 0.3438, 0.5652, 0.3438, 0.5, 0.4062, 0.5, 0.4062, 0.5652, 0.375, 0.5652, 0.375, 0.5, 0.4375, 0.5, 0.4375, 0.5652, 0.4062, 0.5652, 0.4062, 0.5, 0.4687, 0.5, 0.4688, 0.5652, 0.4375, 0.5652, 0.4375, 0.5, 0.5, 0.5, 0.5, 0.5652, 0.4688, 0.5652, 0.4687, 0.5, 0.5312, 0.5, 0.5312, 0.5652, 0.5, 0.5652, 0.5, 0.5, 0.5625, 0.5, 0.5625, 0.5652, 0.5312, 0.5652, 0.5312, 0.5, 0.5938, 0.5, 0.5938, 0.5652, 0.5625, 0.5652, 0.5625, 0.5, 0.625, 0.5, 0.625, 0.5652, 0.5938, 0.5652, 0.5938, 0.5, 0.6562, 0.5, 0.6563, 0.5652, 0.625, 0.5652, 0.625, 0.5, 0.6875, 0.5, 0.6875, 0.5652, 0.6563, 0.5652, 0.6562, 0.5, 0.7188, 0.5, 0.7188, 0.5652, 0.6875, 0.5652, 0.6875, 0.5, 0.75, 0.5, 0.75, 0.5652, 0.7188, 0.5652, 0.7188, 0.5, 0.7812, 0.5, 0.7812, 0.5652, 0.75, 0.5652, 0.75, 0.5, 0.8125, 0.5, 0.8125, 0.5652, 0.7812, 0.5652, 0.7812, 0.5, 0.8437, 0.5, 0.8438, 0.5652, 0.8125, 0.5652, 0.8125, 0.5, 0.875, 0.5, 0.875, 0.5652, 0.8438, 0.5652, 0.8437, 0.5, 0.9062, 0.5, 0.9062, 0.5652, 0.875, 0.5652, 0.875, 0.5, 0.9375, 0.5, 0.9375, 0.5652, 0.9062, 0.5652, 0.9062, 0.5, 0.9688, 0.5, 0.9688, 0.5652, 0.9375, 0.5652, 0.9375, 0.5, 1.0, 0.5, 1.0, 0.5652, 0.9688, 0.5652, 0.9688, 0.5, 0.03125, 0.25, 0.03058, 0.3125, -2.664e-07, 0.3125, -1.676e-08, 0.25, 0.0625, 0.25, 0.0605, 0.3125, 0.03058, 0.3125, 0.03125, 0.25, 0.09375, 0.25, 0.08982, 0.3127, 0.0605, 0.3125, 0.0625, 0.25, 0.125, 0.25, 0.1186, 0.3128, 0.08982, 0.3127, 0.09375, 0.25, 0.1562, 0.25, 0.147, 0.313, 0.1186, 0.3128, 0.125, 0.25, 0.1875, 0.25, 0.1751, 0.3131, 0.147, 0.313, 0.1562, 0.25, 0.2187, 0.25, 0.203, 0.3132, 0.1751, 0.3131, 0.1875, 0.25, 0.25, 0.25, 0.2325, 0.3132, 0.203, 0.3132, 0.2187, 0.25, 0.2812, 0.25, 0.2621, 0.3132, 0.2325, 0.3132, 0.25, 0.25, 0.3125, 0.25, 0.29, 0.3131, 0.2621, 0.3132, 0.2812, 0.25, 0.3438, 0.25, 0.3181, 0.313, 0.29, 0.3131, 0.3125, 0.25, 0.375, 0.25, 0.3465, 0.3128, 0.3181, 0.313, 0.3438, 0.25, 0.4062, 0.25, 0.3753, 0.3127, 0.3465, 0.3128, 0.375, 0.25, 0.4375, 0.25, 0.4046, 0.3125, 0.3753, 0.3127, 0.4062, 0.25, 0.4687, 0.25, 0.4345, 0.3125, 0.4046, 0.3125, 0.4375, 0.25, 0.5, 0.25, 0.4651, 0.3125, 0.4345, 0.3125, 0.4687, 0.25, 0.5312, 0.25, 0.4964, 0.3126, 0.4651, 0.3125, 0.5, 0.25, 0.5625, 0.25, 0.5283, 0.3127, 0.4964, 0.3126, 0.5312, 0.25, 0.5938, 0.25, 0.5609, 0.3129, 0.5283, 0.3127, 0.5625, 0.25, 0.625, 0.25, 0.5941, 0.3132, 0.5609, 0.3129, 0.5938, 0.25, 0.6562, 0.25, 0.6278, 0.3135, 0.5941, 0.3132, 0.625, 0.25, 0.6875, 0.25, 0.6619, 0.3137, 0.6278, 0.3135, 0.6562, 0.25, 0.7188, 0.25, 0.6963, 0.3139, 0.6619, 0.3137, 0.6875, 0.25, 0.75, 0.25, 0.7325, 0.314, 0.6963, 0.3139, 0.7188, 0.25, 0.7812, 0.25, 0.7688, 0.3139, 0.7325, 0.314, 0.75, 0.25, 0.8125, 0.25, 0.8032, 0.3137, 0.7688, 0.3139, 0.7812, 0.25, 0.8438, 0.25, 0.8373, 0.3135, 0.8032, 0.3137, 0.8125, 0.25, 0.875, 0.25, 0.871, 0.3132, 0.8373, 0.3135, 0.8438, 0.25, 0.9062, 0.25, 0.9042, 0.3129, 0.871, 0.3132, 0.875, 0.25, 0.9375, 0.25, 0.9368, 0.3127, 0.9042, 0.3129, 0.9062, 0.25, 0.9688, 0.25, 0.9687, 0.3126, 0.9368, 0.3127, 0.9375, 0.25, 1.0, 0.25, 1.0, 0.3126, 0.9687, 0.3126, 0.9688, 0.25, 1.0, 0.625, 1.0, 0.6875, 0.9693, 0.6876, 0.9688, 0.625, 0.9688, 0.625, 0.9693, 0.6876, 0.9392, 0.6877, 0.9375, 0.625, 0.9375, 0.625, 0.9392, 0.6877, 0.9097, 0.6877, 0.9062, 0.625, 0.9062, 0.625, 0.9097, 0.6877, 0.8805, 0.6878, 0.875, 0.625, 0.875, 0.625, 0.8805, 0.6878, 0.8518, 0.6878, 0.8438, 0.625, 0.8438, 0.625, 0.8518, 0.6878, 0.8233, 0.6879, 0.8125, 0.625, 0.8125, 0.625, 0.8233, 0.6879, 0.795, 0.6879, 0.7812, 0.625, 0.7812, 0.625, 0.795, 0.6879, 0.7653, 0.6879, 0.75, 0.625, 0.75, 0.625, 0.7653, 0.6879, 0.7355, 0.6879, 0.7188, 0.625, 0.7188, 0.625, 0.7355, 0.6879, 0.7072, 0.6879, 0.6875, 0.625, 0.6875, 0.625, 0.7072, 0.6879, 0.6788, 0.6878, 0.6562, 0.625, 0.6562, 0.625, 0.6788, 0.6878, 0.65, 0.6878, 0.625, 0.625, 0.625, 0.625, 0.65, 0.6878, 0.6209, 0.6877, 0.5938, 0.625, 0.5938, 0.625, 0.6209, 0.6877, 0.5913, 0.6877, 0.5625, 0.625, 0.5625, 0.625, 0.5913, 0.6877, 0.5612, 0.6876, 0.5312, 0.625, 0.5312, 0.625, 0.5612, 0.6876, 0.5305, 0.6875, 0.5, 0.625, 0.5, 0.625, 0.5305, 0.6875, 0.4993, 0.6875, 0.4688, 0.625, 0.4688, 0.625, 0.4993, 0.6875, 0.4675, 0.6874, 0.4375, 0.625, 0.4375, 0.625, 0.4675, 0.6874, 0.435, 0.6873, 0.4062, 0.625, 0.4062, 0.625, 0.435, 0.6873, 0.4021, 0.6873, 0.375, 0.625, 0.375, 0.625, 0.4021, 0.6873, 0.3688, 0.6872, 0.3438, 0.625, 0.3438, 0.625, 0.3688, 0.6872, 0.335, 0.6872, 0.3125, 0.625, 0.3125, 0.625, 0.335, 0.6872, 0.301, 0.6871, 0.2812, 0.625, 0.2812, 0.625, 0.301, 0.6871, 0.2653, 0.6871, 0.25, 0.625, 0.25, 0.625, 0.2653, 0.6871, 0.2296, 0.6871, 0.2188, 0.625, 0.2188, 0.625, 0.2296, 0.6871, 0.1955, 0.6872, 0.1875, 0.625, 0.1875, 0.625, 0.1955, 0.6872, 0.1618, 0.6872, 0.1562, 0.625, 0.1562, 0.625, 0.1618, 0.6872, 0.1284, 0.6873, 0.125, 0.625, 0.125, 0.625, 0.1284, 0.6873, 0.09549, 0.6873, 0.09375, 0.625, 0.09375, 0.625, 0.09549, 0.6873, 0.06309, 0.6874, 0.0625, 0.625, 0.0625, 0.625, 0.06309, 0.6874, 0.03125, 0.6875, 0.03125, 0.625, 0.03125, 0.625, 0.03125, 0.6875, 0.0, 0.6875, -8.382e-09, 0.625])
me_cylinder.update()
me_cylinder_001 = bpy.data.meshes.new('Cylinder.001')
me_cylinder_001.from_pydata([(-2.482e-08, 2.311, -0.8625), (-2.161e-08, 2.222, 0.8625), (0.4509, 2.267, -0.8625), (0.4334, 2.179, 0.8625), (0.8845, 2.135, -0.8625), (0.8501, 2.052, 0.8625), (1.284, 1.922, -0.8625), (1.234, 1.847, 0.8625), (1.634, 1.634, -0.8625), (1.571, 1.571, 0.8625), (1.922, 1.284, -0.8625), (1.847, 1.234, 0.8625), (2.135, 0.8845, -0.8625), (2.052, 0.8501, 0.8625), (2.267, 0.4509, -0.8625), (2.179, 0.4334, 0.8625), (2.311, -8.589e-09, -0.8625), (2.222, -8.255e-09, 0.8625), (2.267, -0.4509, -0.8625), (2.179, -0.4334, 0.8625), (2.135, -0.8845, -0.8625), (2.052, -0.8501, 0.8625), (1.922, -1.284, -0.8625), (1.847, -1.234, 0.8625), (1.634, -1.634, -0.8625), (1.571, -1.571, 0.8625), (1.284, -1.922, -0.8625), (1.234, -1.847, 0.8625), (0.8845, -2.135, -0.8625), (0.8501, -2.052, 0.8625), (0.4509, -2.267, -0.8625), (0.4334, -2.179, 0.8625), (-2.482e-08, -2.311, -0.8625), (-2.161e-08, -2.222, 0.8625), (-0.4509, -2.267, -0.8625), (-0.4334, -2.179, 0.8625), (-0.8845, -2.135, -0.8625), (-0.8501, -2.052, 0.8625), (-1.284, -1.922, -0.8625), (-1.234, -1.847, 0.8625), (-1.634, -1.634, -0.8625), (-1.571, -1.571, 0.8625), (-1.922, -1.284, -0.8625), (-1.847, -1.234, 0.8625), (-2.135, -0.8845, -0.8625), (-2.052, -0.8501, 0.8625), (-2.267, -0.4509, -0.8625), (-2.179, -0.4334, 0.8625), (-2.311, -8.589e-09, -0.8625), (-2.222, -8.255e-09, 0.8625), (-2.267, 0.4509, -0.8625), (-2.179, 0.4334, 0.8625), (-2.135, 0.8845, -0.8625), (-2.052, 0.8501, 0.8625), (-1.922, 1.284, -0.8625), (-1.847, 1.234, 0.8625), (-1.634, 1.634, -0.8625), (-1.571, 1.571, 0.8625), (-1.284, 1.922, -0.8625), (-1.234, 1.847, 0.8625), (-0.8845, 2.135, -0.8625), (-0.8501, 2.052, 0.8625), (-0.4509, 2.267, -0.8625), (-0.4334, 2.179, 0.8625), (-3.06e-08, 2.932, 0.0), (0.5721, 2.876, 0.0), (1.122, 2.709, 0.0), (1.629, 2.438, 0.0), (2.073, 2.073, 0.0), (2.438, 1.629, 0.0), (2.709, 1.122, 0.0), (2.876, 0.5721, 0.0), (2.932, -2.506e-08, 0.0), (2.876, -0.5721, 0.0), (2.709, -1.122, 0.0), (2.438, -1.629, 0.0), (2.073, -2.073, 0.0), (1.629, -2.438, 0.0), (1.122, -2.709, 0.0), (0.5721, -2.876, 0.0), (-3.06e-08, -2.932, 0.0), (-0.5721, -2.876, 0.0), (-1.122, -2.709, 0.0), (-1.629, -2.438, 0.0), (-2.073, -2.073, 0.0), (-2.438, -1.629, 0.0), (-2.709, -1.122, 0.0), (-2.876, -0.5721, 0.0), (-2.932, -2.506e-08, 0.0), (-2.876, 0.5721, 0.0), (-2.709, 1.122, 0.0), (-2.438, 1.629, 0.0), (-2.073, 2.073, 0.0), (-1.629, 2.438, 0.0), (-1.122, 2.709, 0.0), (-0.5721, 2.876, 0.0), (-2.502e-08, 2.615, 0.4665), (0.5101, 2.564, 0.4665), (1.001, 2.416, 0.4665), (1.453, 2.174, 0.4665), (1.849, 1.849, 0.4665), (2.174, 1.453, 0.4665), (2.416, 1.001, 0.4665), (2.564, 0.5101, 0.4665), (2.615, -1.497e-08, 0.4665), (2.564, -0.5101, 0.4665), (2.416, -1.001, 0.4665), (2.174, -1.453, 0.4665), (1.849, -1.849, 0.4665), (1.453, -2.174, 0.4665), (1.001, -2.416, 0.4665), (0.5101, -2.564, 0.4665), (-2.502e-08, -2.615, 0.4665), (-0.5101, -2.564, 0.4665), (-1.001, -2.416, 0.4665), (-1.453, -2.174, 0.4665), (-1.849, -1.849, 0.4665), (-2.174, -1.453, 0.4665), (-2.416, -1.001, 0.4665), (-2.564, -0.5101, 0.4665), (-2.615, -1.497e-08, 0.4665), (-2.564, 0.5101, 0.4665), (-2.416, 1.001, 0.4665), (-2.174, 1.453, 0.4665), (-1.849, 1.849, 0.4665), (-1.453, 2.174, 0.4665), (-1.001, 2.416, 0.4665), (-0.5101, 2.564, 0.4665), (0.5203, 2.616, -0.4313), (1.021, 2.464, -0.4313), (1.482, 2.218, -0.4313), (1.886, 1.886, -0.4313), (2.218, 1.482, -0.4313), (2.464, 1.021, -0.4313), (2.616, 0.5203, -0.4313), (2.667, -1.805e-08, -0.4313), (2.616, -0.5203, -0.4313), (2.464, -1.021, -0.4313), (2.218, -1.482, -0.4313), (1.886, -1.886, -0.4313), (1.482, -2.218, -0.4313), (1.021, -2.464, -0.4313), (0.5203, -2.616, -0.4313), (-2.575e-08, -2.667, -0.4313), (-0.5203, -2.616, -0.4313), (-1.021, -2.464, -0.4313), (-1.482, -2.218, -0.4313), (-1.886, -1.886, -0.4313), (-2.218, -1.482, -0.4313), (-2.464, -1.021, -0.4313), (-2.616, -0.5203, -0.4313), (-2.667, -1.805e-08, -0.4313), (-2.616, 0.5203, -0.4313), (-2.464, 1.021, -0.4313), (-2.218, 1.482, -0.4313), (-1.886, 1.886, -0.4313), (-1.482, 2.218, -0.4313), (-1.021, 2.464, -0.4313), (-0.5203, 2.616, -0.4313), (-2.575e-08, 2.667, -0.4313)], [], [(96, 1, 3, 97), (97, 3, 5, 98), (98, 5, 7, 99), (99, 7, 9, 100), (100, 9, 11, 101), (101, 11, 13, 102), (102, 13, 15, 103), (103, 15, 17, 104), (104, 17, 19, 105), (105, 19, 21, 106), (106, 21, 23, 107), (107, 23, 25, 108), (108, 25, 27, 109), (109, 27, 29, 110), (110, 29, 31, 111), (111, 31, 33, 112), (112, 33, 35, 113), (113, 35, 37, 114), (114, 37, 39, 115), (115, 39, 41, 116), (116, 41, 43, 117), (117, 43, 45, 118), (118, 45, 47, 119), (119, 47, 49, 120), (120, 49, 51, 121), (121, 51, 53, 122), (122, 53, 55, 123), (123, 55, 57, 124), (124, 57, 59, 125), (125, 59, 61, 126), (126, 61, 63, 127), (127, 63, 1, 96), (158, 95, 64, 159), (157, 94, 95, 158), (156, 93, 94, 157), (155, 92, 93, 156), (154, 91, 92, 155), (153, 90, 91, 154), (152, 89, 90, 153), (151, 88, 89, 152), (150, 87, 88, 151), (149, 86, 87, 150), (148, 85, 86, 149), (147, 84, 85, 148), (146, 83, 84, 147), (145, 82, 83, 146), (144, 81, 82, 145), (143, 80, 81, 144), (142, 79, 80, 143), (141, 78, 79, 142), (140, 77, 78, 141), (139, 76, 77, 140), (138, 75, 76, 139), (137, 74, 75, 138), (136, 73, 74, 137), (135, 72, 73, 136), (134, 71, 72, 135), (133, 70, 71, 134), (132, 69, 70, 133), (131, 68, 69, 132), (130, 67, 68, 131), (129, 66, 67, 130), (128, 65, 66, 129), (159, 64, 65, 128), (95, 127, 96, 64), (94, 126, 127, 95), (93, 125, 126, 94), (92, 124, 125, 93), (91, 123, 124, 92), (90, 122, 123, 91), (89, 121, 122, 90), (88, 120, 121, 89), (87, 119, 120, 88), (86, 118, 119, 87), (85, 117, 118, 86), (84, 116, 117, 85), (83, 115, 116, 84), (82, 114, 115, 83), (81, 113, 114, 82), (80, 112, 113, 81), (79, 111, 112, 80), (78, 110, 111, 79), (77, 109, 110, 78), (76, 108, 109, 77), (75, 107, 108, 76), (74, 106, 107, 75), (73, 105, 106, 74), (72, 104, 105, 73), (71, 103, 104, 72), (70, 102, 103, 71), (69, 101, 102, 70), (68, 100, 101, 69), (67, 99, 100, 68), (66, 98, 99, 67), (65, 97, 98, 66), (64, 96, 97, 65), (0, 159, 128, 2), (2, 128, 129, 4), (4, 129, 130, 6), (6, 130, 131, 8), (8, 131, 132, 10), (10, 132, 133, 12), (12, 133, 134, 14), (14, 134, 135, 16), (16, 135, 136, 18), (18, 136, 137, 20), (20, 137, 138, 22), (22, 138, 139, 24), (24, 139, 140, 26), (26, 140, 141, 28), (28, 141, 142, 30), (30, 142, 143, 32), (32, 143, 144, 34), (34, 144, 145, 36), (36, 145, 146, 38), (38, 146, 147, 40), (40, 147, 148, 42), (42, 148, 149, 44), (44, 149, 150, 46), (46, 150, 151, 48), (48, 151, 152, 50), (50, 152, 153, 52), (52, 153, 154, 54), (54, 154, 155, 56), (56, 155, 156, 58), (58, 156, 157, 60), (60, 157, 158, 62), (62, 158, 159, 0)])
_uv = me_cylinder_001.uv_layers.new(name='UVMap')
_uv.uv.foreach_set('vector', [1.0, 0.7704, 1.0, 1.0, 0.9688, 1.0, 0.9687, 0.7704, 0.9687, 0.7704, 0.9688, 1.0, 0.9375, 1.0, 0.9375, 0.7704, 0.9375, 0.7704, 0.9375, 1.0, 0.9062, 1.0, 0.9062, 0.7704, 0.9062, 0.7704, 0.9062, 1.0, 0.875, 1.0, 0.875, 0.7704, 0.875, 0.7704, 0.875, 1.0, 0.8438, 1.0, 0.8438, 0.7704, 0.8438, 0.7704, 0.8438, 1.0, 0.8125, 1.0, 0.8125, 0.7704, 0.8125, 0.7704, 0.8125, 1.0, 0.7812, 1.0, 0.7812, 0.7704, 0.7812, 0.7704, 0.7812, 1.0, 0.75, 1.0, 0.75, 0.7704, 0.75, 0.7704, 0.75, 1.0, 0.7188, 1.0, 0.7188, 0.7704, 0.7188, 0.7704, 0.7188, 1.0, 0.6875, 1.0, 0.6875, 0.7704, 0.6875, 0.7704, 0.6875, 1.0, 0.6562, 1.0, 0.6562, 0.7704, 0.6562, 0.7704, 0.6562, 1.0, 0.625, 1.0, 0.625, 0.7704, 0.625, 0.7704, 0.625, 1.0, 0.5938, 1.0, 0.5937, 0.7704, 0.5937, 0.7704, 0.5938, 1.0, 0.5625, 1.0, 0.5625, 0.7704, 0.5625, 0.7704, 0.5625, 1.0, 0.5312, 1.0, 0.5312, 0.7704, 0.5312, 0.7704, 0.5312, 1.0, 0.5, 1.0, 0.5, 0.7704, 0.5, 0.7704, 0.5, 1.0, 0.4688, 1.0, 0.4687, 0.7704, 0.4687, 0.7704, 0.4688, 1.0, 0.4375, 1.0, 0.4375, 0.7704, 0.4375, 0.7704, 0.4375, 1.0, 0.4062, 1.0, 0.4062, 0.7704, 0.4062, 0.7704, 0.4062, 1.0, 0.375, 1.0, 0.375, 0.7704, 0.375, 0.7704, 0.375, 1.0, 0.3438, 1.0, 0.3438, 0.7704, 0.3438, 0.7704, 0.3438, 1.0, 0.3125, 1.0, 0.3125, 0.7704, 0.3125, 0.7704, 0.3125, 1.0, 0.2812, 1.0, 0.2812, 0.7704, 0.2812, 0.7704, 0.2812, 1.0, 0.25, 1.0, 0.25, 0.7704, 0.25, 0.7704, 0.25, 1.0, 0.2188, 1.0, 0.2187, 0.7704, 0.2187, 0.7704, 0.2188, 1.0, 0.1875, 1.0, 0.1875, 0.7704, 0.1875, 0.7704, 0.1875, 1.0, 0.1562, 1.0, 0.1562, 0.7704, 0.1562, 0.7704, 0.1562, 1.0, 0.125, 1.0, 0.125, 0.7704, 0.125, 0.7704, 0.125, 1.0, 0.09375, 1.0, 0.09375, 0.7704, 0.09375, 0.7704, 0.09375, 1.0, 0.0625, 1.0, 0.0625, 0.7704, 0.0625, 0.7704, 0.0625, 1.0, 0.03125, 1.0, 0.03125, 0.7704, 0.03125, 0.7704, 0.03125, 1.0, 0.0, 1.0, -1.283e-09, 0.7704, 0.03125, 0.25, 0.03125, 0.5, -2.794e-09, 0.5, -4.191e-09, 0.25, 0.0625, 0.25, 0.0625, 0.5, 0.03125, 0.5, 0.03125, 0.25, 0.09375, 0.25, 0.09375, 0.5, 0.0625, 0.5, 0.0625, 0.25, 0.125, 0.25, 0.125, 0.5, 0.09375, 0.5, 0.09375, 0.25, 0.1562, 0.25, 0.1562, 0.5, 0.125, 0.5, 0.125, 0.25, 0.1875, 0.25, 0.1875, 0.5, 0.1562, 0.5, 0.1562, 0.25, 0.2188, 0.25, 0.2188, 0.5, 0.1875, 0.5, 0.1875, 0.25, 0.25, 0.25, 0.25, 0.5, 0.2188, 0.5, 0.2188, 0.25, 0.2812, 0.25, 0.2812, 0.5, 0.25, 0.5, 0.25, 0.25, 0.3125, 0.25, 0.3125, 0.5, 0.2812, 0.5, 0.2812, 0.25, 0.3438, 0.25, 0.3438, 0.5, 0.3125, 0.5, 0.3125, 0.25, 0.375, 0.25, 0.375, 0.5, 0.3438, 0.5, 0.3438, 0.25, 0.4062, 0.25, 0.4062, 0.5, 0.375, 0.5, 0.375, 0.25, 0.4375, 0.25, 0.4375, 0.5, 0.4062, 0.5, 0.4062, 0.25, 0.4688, 0.25, 0.4688, 0.5, 0.4375, 0.5, 0.4375, 0.25, 0.5, 0.25, 0.5, 0.5, 0.4688, 0.5, 0.4688, 0.25, 0.5312, 0.25, 0.5312, 0.5, 0.5, 0.5, 0.5, 0.25, 0.5625, 0.25, 0.5625, 0.5, 0.5312, 0.5, 0.5312, 0.25, 0.5938, 0.25, 0.5938, 0.5, 0.5625, 0.5, 0.5625, 0.25, 0.625, 0.25, 0.625, 0.5, 0.5938, 0.5, 0.5938, 0.25, 0.6562, 0.25, 0.6562, 0.5, 0.625, 0.5, 0.625, 0.25, 0.6875, 0.25, 0.6875, 0.5, 0.6562, 0.5, 0.6562, 0.25, 0.7188, 0.25, 0.7188, 0.5, 0.6875, 0.5, 0.6875, 0.25, 0.75, 0.25, 0.75, 0.5, 0.7188, 0.5, 0.7188, 0.25, 0.7812, 0.25, 0.7812, 0.5, 0.75, 0.5, 0.75, 0.25, 0.8125, 0.25, 0.8125, 0.5, 0.7812, 0.5, 0.7812, 0.25, 0.8438, 0.25, 0.8438, 0.5, 0.8125, 0.5, 0.8125, 0.25, 0.875, 0.25, 0.875, 0.5, 0.8438, 0.5, 0.8438, 0.25, 0.9062, 0.25, 0.9062, 0.5, 0.875, 0.5, 0.875, 0.25, 0.9375, 0.25, 0.9375, 0.5, 0.9062, 0.5, 0.9062, 0.25, 0.9688, 0.25, 0.9688, 0.5, 0.9375, 0.5, 0.9375, 0.25, 1.0, 0.25, 1.0, 0.5, 0.9688, 0.5, 0.9688, 0.25, 0.03125, 0.5, 0.03125, 0.7704, -1.283e-09, 0.7704, -2.794e-09, 0.5, 0.0625, 0.5, 0.0625, 0.7704, 0.03125, 0.7704, 0.03125, 0.5, 0.09375, 0.5, 0.09375, 0.7704, 0.0625, 0.7704, 0.0625, 0.5, 0.125, 0.5, 0.125, 0.7704, 0.09375, 0.7704, 0.09375, 0.5, 0.1562, 0.5, 0.1562, 0.7704, 0.125, 0.7704, 0.125, 0.5, 0.1875, 0.5, 0.1875, 0.7704, 0.1562, 0.7704, 0.1562, 0.5, 0.2188, 0.5, 0.2187, 0.7704, 0.1875, 0.7704, 0.1875, 0.5, 0.25, 0.5, 0.25, 0.7704, 0.2187, 0.7704, 0.2188, 0.5, 0.2812, 0.5, 0.2812, 0.7704, 0.25, 0.7704, 0.25, 0.5, 0.3125, 0.5, 0.3125, 0.7704, 0.2812, 0.7704, 0.2812, 0.5, 0.3438, 0.5, 0.3438, 0.7704, 0.3125, 0.7704, 0.3125, 0.5, 0.375, 0.5, 0.375, 0.7704, 0.3438, 0.7704, 0.3438, 0.5, 0.4062, 0.5, 0.4062, 0.7704, 0.375, 0.7704, 0.375, 0.5, 0.4375, 0.5, 0.4375, 0.7704, 0.4062, 0.7704, 0.4062, 0.5, 0.4688, 0.5, 0.4687, 0.7704, 0.4375, 0.7704, 0.4375, 0.5, 0.5, 0.5, 0.5, 0.7704, 0.4687, 0.7704, 0.4688, 0.5, 0.5312, 0.5, 0.5312, 0.7704, 0.5, 0.7704, 0.5, 0.5, 0.5625, 0.5, 0.5625, 0.7704, 0.5312, 0.7704, 0.5312, 0.5, 0.5938, 0.5, 0.5937, 0.7704, 0.5625, 0.7704, 0.5625, 0.5, 0.625, 0.5, 0.625, 0.7704, 0.5937, 0.7704, 0.5938, 0.5, 0.6562, 0.5, 0.6562, 0.7704, 0.625, 0.7704, 0.625, 0.5, 0.6875, 0.5, 0.6875, 0.7704, 0.6562, 0.7704, 0.6562, 0.5, 0.7188, 0.5, 0.7188, 0.7704, 0.6875, 0.7704, 0.6875, 0.5, 0.75, 0.5, 0.75, 0.7704, 0.7188, 0.7704, 0.7188, 0.5, 0.7812, 0.5, 0.7812, 0.7704, 0.75, 0.7704, 0.75, 0.5, 0.8125, 0.5, 0.8125, 0.7704, 0.7812, 0.7704, 0.7812, 0.5, 0.8438, 0.5, 0.8438, 0.7704, 0.8125, 0.7704, 0.8125, 0.5, 0.875, 0.5, 0.875, 0.7704, 0.8438, 0.7704, 0.8438, 0.5, 0.9062, 0.5, 0.9062, 0.7704, 0.875, 0.7704, 0.875, 0.5, 0.9375, 0.5, 0.9375, 0.7704, 0.9062, 0.7704, 0.9062, 0.5, 0.9688, 0.5, 0.9687, 0.7704, 0.9375, 0.7704, 0.9375, 0.5, 1.0, 0.5, 1.0, 0.7704, 0.9687, 0.7704, 0.9688, 0.5, 1.0, 0.0, 1.0, 0.25, 0.9688, 0.25, 0.9688, 0.0, 0.9688, 0.0, 0.9688, 0.25, 0.9375, 0.25, 0.9375, 0.0, 0.9375, 0.0, 0.9375, 0.25, 0.9062, 0.25, 0.9062, 0.0, 0.9062, 0.0, 0.9062, 0.25, 0.875, 0.25, 0.875, 0.0, 0.875, 0.0, 0.875, 0.25, 0.8438, 0.25, 0.8438, 0.0, 0.8438, 0.0, 0.8438, 0.25, 0.8125, 0.25, 0.8125, 0.0, 0.8125, 0.0, 0.8125, 0.25, 0.7812, 0.25, 0.7812, 0.0, 0.7812, 0.0, 0.7812, 0.25, 0.75, 0.25, 0.75, 0.0, 0.75, 0.0, 0.75, 0.25, 0.7188, 0.25, 0.7188, 0.0, 0.7188, 0.0, 0.7188, 0.25, 0.6875, 0.25, 0.6875, 0.0, 0.6875, 0.0, 0.6875, 0.25, 0.6562, 0.25, 0.6562, 0.0, 0.6562, 0.0, 0.6562, 0.25, 0.625, 0.25, 0.625, 0.0, 0.625, 0.0, 0.625, 0.25, 0.5938, 0.25, 0.5938, 0.0, 0.5938, 0.0, 0.5938, 0.25, 0.5625, 0.25, 0.5625, 0.0, 0.5625, 0.0, 0.5625, 0.25, 0.5312, 0.25, 0.5312, 0.0, 0.5312, 0.0, 0.5312, 0.25, 0.5, 0.25, 0.5, 0.0, 0.5, 0.0, 0.5, 0.25, 0.4688, 0.25, 0.4688, 0.0, 0.4688, 0.0, 0.4688, 0.25, 0.4375, 0.25, 0.4375, 0.0, 0.4375, 0.0, 0.4375, 0.25, 0.4062, 0.25, 0.4062, 0.0, 0.4062, 0.0, 0.4062, 0.25, 0.375, 0.25, 0.375, 0.0, 0.375, 0.0, 0.375, 0.25, 0.3438, 0.25, 0.3438, 0.0, 0.3438, 0.0, 0.3438, 0.25, 0.3125, 0.25, 0.3125, 0.0, 0.3125, 0.0, 0.3125, 0.25, 0.2812, 0.25, 0.2812, 0.0, 0.2812, 0.0, 0.2812, 0.25, 0.25, 0.25, 0.25, 0.0, 0.25, 0.0, 0.25, 0.25, 0.2188, 0.25, 0.2188, 0.0, 0.2188, 0.0, 0.2188, 0.25, 0.1875, 0.25, 0.1875, 0.0, 0.1875, 0.0, 0.1875, 0.25, 0.1562, 0.25, 0.1562, 0.0, 0.1562, 0.0, 0.1562, 0.25, 0.125, 0.25, 0.125, 0.0, 0.125, 0.0, 0.125, 0.25, 0.09375, 0.25, 0.09375, 0.0, 0.09375, 0.0, 0.09375, 0.25, 0.0625, 0.25, 0.0625, 0.0, 0.0625, 0.0, 0.0625, 0.25, 0.03125, 0.25, 0.03125, 0.0, 0.03125, 0.0, 0.03125, 0.25, -4.191e-09, 0.25, -5.588e-09, 0.0])
me_cylinder_001.update()

# ---- objects
ob_tornadobody02 = bpy.data.objects.new('TornadoBody02', me_cylinder)
ob_tornadoring02 = bpy.data.objects.new('TornadoRing02', me_cylinder_001)

# ---- transforms, parenting, visibility, modifiers, constraints
ob_tornadobody02.location = (0.0, 0.0, 0.0)
ob_tornadoring02.location = (0.0, 0.0, 0.0)

# ---- collection membership
col_collection.objects.link(ob_tornadobody02)
col_collection.objects.link(ob_tornadoring02)

# ---- scene / render settings (as saved in the file)
scene.frame_start = 1; scene.frame_end = 250; scene.frame_set(1)
scene.render.engine = 'BLENDER_EEVEE_NEXT'
scene.cycles.sampling_pattern = 'TABULATED_SOBOL'
bpy.context.view_layer.update()

# ---- added for rendering (the .blend has no active camera and no usable light): camera, sun
cam_auto = bpy.data.cameras.new('AutoCamera')
cam_auto.lens = 50.0
cam_auto.sensor_width = 36.0
cam_auto.clip_end = 1000.0
ob_auto_camera = bpy.data.objects.new('AutoCamera', cam_auto)
scene.collection.objects.link(ob_auto_camera)
ob_auto_camera.location = (13.4087, -16.0904, 15.7957)
ob_auto_camera.rotation_euler = (1.09748, -7.21219e-08, 0.694738)
scene.camera = ob_auto_camera
light_auto_sun = bpy.data.lights.new('AutoSun', 'SUN')
light_auto_sun.energy = 3.0
light_auto_sun.angle = 0.0523599
ob_auto_sun = bpy.data.objects.new('AutoSun', light_auto_sun)
scene.collection.objects.link(ob_auto_sun)
ob_auto_sun.rotation_euler = (0.872665, 0.174533, 0.523599)
bpy.context.view_layer.update()
